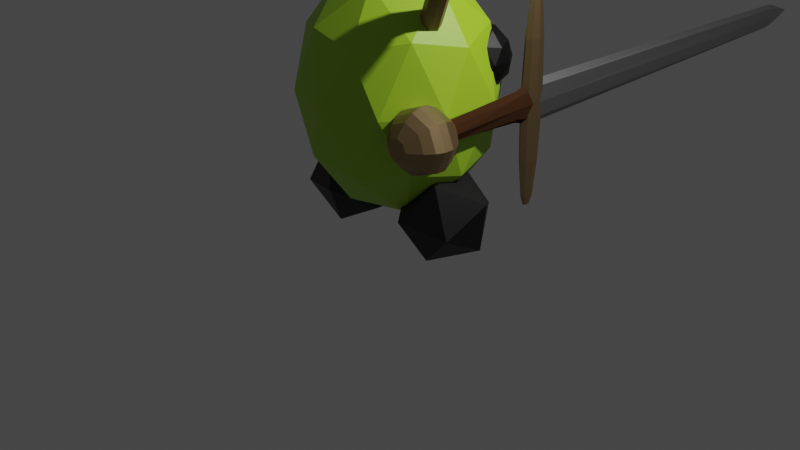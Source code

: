 # Source: edamame_king.blend  (saved by Blender 3.2.14; exported with 4.5.12 LTS)
import bpy
from mathutils import Matrix  # noqa: F401  (used for matrix-valued properties, if any)

bpy.ops.wm.read_factory_settings(use_empty=True)
scene = bpy.context.scene
scene.name = 'Scene'

# ---- collections
col_collection = bpy.data.collections.new('Collection'); scene.collection.children.link(col_collection)

# ---- materials (node trees are filled in below, after node groups)
mat_green = bpy.data.materials.new('Green')
mat_green.use_transparent_shadow = False
mat_brown = bpy.data.materials.new('Brown')
mat_brown.use_transparent_shadow = False
mat_black = bpy.data.materials.new('Black')
mat_black.use_transparent_shadow = False
mat_silver = bpy.data.materials.new('Silver')
mat_silver.use_transparent_shadow = False
mat_gold = bpy.data.materials.new('Gold')
mat_gold.use_transparent_shadow = False
mat_wood = bpy.data.materials.new('Wood')
mat_wood.use_transparent_shadow = False

# ---- material node trees
mat_green.use_nodes = True; mat_green.node_tree.nodes.clear()
_N = mat_green.node_tree.nodes; _L = mat_green.node_tree.links
n0 = _N.new('ShaderNodeBsdfPrincipled'); n0.name = 'Principled BSDF'; n0.location = (10, 300)
n0.distribution = 'GGX'
n0.subsurface_method = 'RANDOM_WALK_SKIN'
n0.inputs[0].default_value = (0.3613, 0.6308, 0.02416, 1.0)
n0.inputs[3].default_value = 1.45
n0.inputs[27].default_value = (0.0, 0.0, 0.0, 1.0)
n0.inputs[28].default_value = 1.0
n1 = _N.new('ShaderNodeOutputMaterial'); n1.name = 'Material Output'; n1.location = (300, 300)
_L.new(n0.outputs[0], n1.inputs[0])
n1.is_active_output = True
mat_brown.use_nodes = True; mat_brown.node_tree.nodes.clear()
_N = mat_brown.node_tree.nodes; _L = mat_brown.node_tree.links
n0 = _N.new('ShaderNodeBsdfPrincipled'); n0.name = 'Principled BSDF'; n0.location = (10, 300)
n0.distribution = 'GGX'
n0.subsurface_method = 'RANDOM_WALK_SKIN'
n0.inputs[0].default_value = (0.2496, 0.134, 0.06397, 1.0)
n0.inputs[3].default_value = 1.45
n0.inputs[27].default_value = (0.0, 0.0, 0.0, 1.0)
n0.inputs[28].default_value = 1.0
n1 = _N.new('ShaderNodeOutputMaterial'); n1.name = 'Material Output'; n1.location = (300, 300)
_L.new(n0.outputs[0], n1.inputs[0])
n1.is_active_output = True
mat_black.use_nodes = True; mat_black.node_tree.nodes.clear()
_N = mat_black.node_tree.nodes; _L = mat_black.node_tree.links
n0 = _N.new('ShaderNodeBsdfPrincipled'); n0.name = 'Principled BSDF'; n0.location = (10, 300)
n0.distribution = 'GGX'
n0.subsurface_method = 'RANDOM_WALK_SKIN'
n0.inputs[0].default_value = (0.0, 0.0, 0.0, 1.0)
n0.inputs[1].default_value = 0.5
n0.inputs[3].default_value = 1.45
n0.inputs[13].default_value = 1.0
n0.inputs[27].default_value = (0.0, 0.0, 0.0, 1.0)
n0.inputs[28].default_value = 1.0
n1 = _N.new('ShaderNodeOutputMaterial'); n1.name = 'Material Output'; n1.location = (300, 300)
_L.new(n0.outputs[0], n1.inputs[0])
n1.is_active_output = True
mat_silver.use_nodes = True; mat_silver.node_tree.nodes.clear()
_N = mat_silver.node_tree.nodes; _L = mat_silver.node_tree.links
n0 = _N.new('ShaderNodeBsdfPrincipled'); n0.name = 'Principled BSDF'; n0.location = (10, 300)
n0.distribution = 'GGX'
n0.subsurface_method = 'RANDOM_WALK_SKIN'
n0.inputs[0].default_value = (0.3343, 0.3343, 0.3343, 1.0)
n0.inputs[1].default_value = 1.0
n0.inputs[3].default_value = 1.45
n0.inputs[27].default_value = (0.0, 0.0, 0.0, 1.0)
n0.inputs[28].default_value = 1.0
n1 = _N.new('ShaderNodeOutputMaterial'); n1.name = 'Material Output'; n1.location = (300, 300)
_L.new(n0.outputs[0], n1.inputs[0])
n1.is_active_output = True
mat_gold.use_nodes = True; mat_gold.node_tree.nodes.clear()
_N = mat_gold.node_tree.nodes; _L = mat_gold.node_tree.links
n0 = _N.new('ShaderNodeBsdfPrincipled'); n0.name = 'Principled BSDF'; n0.location = (10, 300)
n0.distribution = 'GGX'
n0.subsurface_method = 'RANDOM_WALK_SKIN'
n0.inputs[0].default_value = (0.402, 0.2729, 0.1366, 1.0)
n0.inputs[1].default_value = 1.0
n0.inputs[3].default_value = 1.45
n0.inputs[27].default_value = (0.0, 0.0, 0.0, 1.0)
n0.inputs[28].default_value = 1.0
n1 = _N.new('ShaderNodeOutputMaterial'); n1.name = 'Material Output'; n1.location = (300, 300)
_L.new(n0.outputs[0], n1.inputs[0])
n1.is_active_output = True
mat_wood.use_nodes = True; mat_wood.node_tree.nodes.clear()
_N = mat_wood.node_tree.nodes; _L = mat_wood.node_tree.links
n0 = _N.new('ShaderNodeBsdfPrincipled'); n0.name = 'Principled BSDF'; n0.location = (10, 300)
n0.distribution = 'GGX'
n0.subsurface_method = 'RANDOM_WALK_SKIN'
n0.inputs[0].default_value = (0.05222, 0.02295, 0.0101, 1.0)
n0.inputs[3].default_value = 1.45
n0.inputs[13].default_value = 0.0
n0.inputs[27].default_value = (0.0, 0.0, 0.0, 1.0)
n0.inputs[28].default_value = 1.0
n1 = _N.new('ShaderNodeOutputMaterial'); n1.name = 'Material Output'; n1.location = (300, 300)
_L.new(n0.outputs[0], n1.inputs[0])
n1.is_active_output = True

# ---- world
world_world = bpy.data.worlds.new('World'); scene.world = world_world
world_world.use_nodes = True; world_world.node_tree.nodes.clear()
_N = world_world.node_tree.nodes; _L = world_world.node_tree.links
n0 = _N.new('ShaderNodeOutputWorld'); n0.name = 'World Output'; n0.location = (300, 300)
n1 = _N.new('ShaderNodeBackground'); n1.name = 'Background'; n1.location = (10, 300)
n1.inputs[0].default_value = (0.05088, 0.05088, 0.05088, 1.0)
_L.new(n1.outputs[0], n0.inputs[0])
n0.is_active_output = True
world_world.color = (0.05088, 0.05088, 0.05088)
world_world.use_sun_shadow = False
world_world.sun_shadow_jitter_overblur = 0.0

# ---- cameras
cam_camera = bpy.data.cameras.new('Camera')
cam_camera.clip_end = 100.0
cam_camera.ortho_scale = 7.314

# ---- lights
light_light = bpy.data.lights.new('Light', 'POINT')
light_light.transmission_factor = 0.0
light_light.energy = 1000.0
light_light.shadow_soft_size = 0.1
light_light.shadow_maximum_resolution = 0.006
light_light.use_absolute_resolution = True

# ---- meshes
me_icosphere_001 = bpy.data.meshes.new('Icosphere.001')
me_icosphere_001.from_pydata([(0.0, 0.0, 0.1425), (0.7236, -0.5257, 0.8505), (-0.2764, -0.8506, 0.8505), (-0.8944, 0.0, 0.8505), (-0.2764, 0.8506, 0.8505), (0.7236, 0.5257, 0.8505), (0.2764, -0.8506, 1.996), (-0.7236, -0.5257, 1.996), (-0.7236, 0.5257, 1.996), (0.2764, 0.8506, 1.996), (0.8944, 0.0, 1.996), (0.0, 0.0, 2.704), (-0.1625, -0.5, 0.3338), (0.4253, -0.309, 0.3338), (0.2629, -0.809, 0.75), (0.8506, 0.0, 0.75), (0.4253, 0.309, 0.3338), (-0.5257, 0.0, 0.3338), (-0.6882, -0.5, 0.75), (-0.1625, 0.5, 0.3338), (-0.6882, 0.5, 0.75), (0.2629, 0.809, 0.75), (0.9511, -0.309, 1.423), (0.9511, 0.309, 1.423), (0.0, -1.0, 1.423), (0.5878, -0.809, 1.423), (-0.9511, -0.309, 1.423), (-0.5878, -0.809, 1.423), (-0.5878, 0.809, 1.423), (-0.9511, 0.309, 1.423), (0.5878, 0.809, 1.423), (0.0, 1.0, 1.423), (0.6882, -0.5, 2.097), (-0.2629, -0.809, 2.097), (-0.8506, 0.0, 2.097), (-0.2629, 0.809, 2.097), (0.6882, 0.5, 2.097), (0.1625, -0.5, 2.513), (0.5257, 0.0, 2.513), (-0.4253, -0.309, 2.513), (-0.4253, 0.309, 2.513), (0.1625, 0.5, 2.513), (0.6214, -0.1154, 2.196), (0.5588, -0.1491, 2.23), (0.5317, -0.2228, 2.236), (0.5561, -0.2934, 2.211), (0.6177, -0.3194, 2.169), (0.6803, -0.2857, 2.135), (0.7074, -0.212, 2.129), (0.683, -0.1415, 2.154), (1.779, -0.7285, 4.201), (1.841, -0.704, 4.159), (1.755, -0.798, 4.23), (1.783, -0.8717, 4.227), (1.846, -0.9065, 4.194), (1.907, -0.8819, 4.152), (1.931, -0.8124, 4.123), (1.903, -0.7387, 4.126), (1.771, -0.7321, 4.182), (1.841, -0.704, 4.159), (1.744, -0.8031, 4.202), (1.774, -0.8753, 4.207), (1.846, -0.9065, 4.194), (1.915, -0.8783, 4.171), (1.943, -0.8073, 4.151), (1.912, -0.7351, 4.146), (2.327, -0.3835, 6.269), (2.364, -0.3685, 6.256), (2.312, -0.4213, 6.279), (2.328, -0.4597, 6.282), (2.366, -0.4763, 6.275), (2.403, -0.4613, 6.263), (2.418, -0.4235, 6.252), (2.402, -0.3851, 6.249), (2.097, -0.5507, 3.188), (2.112, -0.6132, 3.192), (2.155, -0.6516, 3.164), (2.202, -0.6435, 3.121), (2.224, -0.5936, 3.087), (2.21, -0.5311, 3.083), (2.12, -0.5007, 3.154), (2.166, -0.4926, 3.111), (1.838, -0.7222, 4.164), (1.792, -0.754, 4.132), (1.774, -0.8156, 4.127), (1.795, -0.871, 4.153), (1.842, -0.8877, 4.193), (1.888, -0.8559, 4.225), (1.906, -0.7943, 4.229), (1.885, -0.7389, 4.204), (1.124, -0.6129, 5.008), (1.132, -0.5811, 5.063), (1.115, -0.6745, 4.992), (1.11, -0.7299, 5.024), (1.113, -0.7466, 5.086), (1.121, -0.7148, 5.142), (1.13, -0.6532, 5.158), (1.134, -0.5978, 5.126), (1.913, -0.6588, 4.511), (1.857, -0.6876, 4.498), (1.835, -0.748, 4.501), (1.86, -0.8046, 4.518), (1.917, -0.8243, 4.54), (1.973, -0.7956, 4.554), (1.995, -0.7352, 4.551), (1.97, -0.6785, 4.533), (1.539, -0.4983, 5.556), (1.585, -0.4795, 5.597), (1.505, -0.5521, 5.548), (1.502, -0.6094, 5.577), (1.533, -0.6366, 5.626), (1.579, -0.6178, 5.667), (1.614, -0.564, 5.675), (1.616, -0.5067, 5.646), (2.12, -0.5007, 3.154), (2.177, -0.4903, 3.128), (2.225, -0.5278, 3.107), (2.236, -0.5912, 3.104), (2.202, -0.6435, 3.121), (2.144, -0.654, 3.147), (2.096, -0.6165, 3.168), (2.086, -0.553, 3.171), (1.065, -0.2448, 2.783), (1.049, -0.2276, 2.843), (1.07, -0.3008, 2.752), (1.062, -0.3627, 2.768), (1.046, -0.3943, 2.821), (1.03, -0.3771, 2.881), (1.025, -0.3212, 2.913), (1.033, -0.2593, 2.897), (1.874, -0.429, 6.04), (1.902, -0.4441, 6.026), (1.914, -0.4762, 6.025), (1.903, -0.5064, 6.037), (1.877, -0.5171, 6.055), (1.849, -0.502, 6.069), (1.837, -0.4699, 6.07), (1.848, -0.4397, 6.058), (1.606, -0.5066, 5.554), (1.554, -0.4783, 5.58), (1.628, -0.5669, 5.552), (1.609, -0.6237, 5.575), (1.558, -0.6438, 5.61), (1.507, -0.6154, 5.636), (1.484, -0.5552, 5.638), (1.504, -0.4984, 5.615), (1.164, -0.357, 6.051), (1.188, -0.3474, 6.072), (1.147, -0.3843, 6.047), (1.146, -0.4135, 6.062), (1.161, -0.4273, 6.087), (1.185, -0.4178, 6.108), (1.202, -0.3904, 6.112), (1.203, -0.3613, 6.097), (2.733, -0.3449, 3.986), (2.744, -0.3799, 4.039), (2.773, -0.4363, 4.051), (2.802, -0.4809, 4.015), (2.815, -0.4877, 3.952), (2.804, -0.4526, 3.9), (2.775, -0.3962, 3.888), (2.746, -0.3516, 3.923), (3.165, -0.1536, 4.039), (3.171, -0.1729, 4.068), (3.187, -0.2039, 4.075), (3.203, -0.2285, 4.055), (3.21, -0.2322, 4.021), (3.204, -0.2129, 3.992), (3.188, -0.1819, 3.985), (3.172, -0.1573, 4.005), (2.684, -0.6337, 4.89), (2.717, -0.631, 4.895), (2.744, -0.6521, 4.892), (2.748, -0.6847, 4.883), (2.727, -0.7097, 4.872), (2.694, -0.7124, 4.867), (2.667, -0.6913, 4.87), (2.663, -0.6587, 4.879), (2.781, -0.3435, 3.973), (2.717, -0.3486, 3.963), (2.831, -0.3832, 3.967), (2.839, -0.4445, 3.949), (2.799, -0.4914, 3.929), (2.736, -0.4965, 3.919), (2.686, -0.4568, 3.925), (2.678, -0.3955, 3.943), (1.103, -0.6129, 5.011), (1.128, -0.5811, 5.061), (1.09, -0.6745, 4.998), (1.095, -0.7299, 5.03), (1.117, -0.7466, 5.089), (1.142, -0.7148, 5.139), (1.155, -0.6532, 5.152), (1.149, -0.5978, 5.119), (0.6664, -0.5775, 5.223), (0.6796, -0.5606, 5.25), (0.6593, -0.6104, 5.216), (0.6624, -0.6399, 5.233), (0.6739, -0.6488, 5.264), (0.6871, -0.6318, 5.291), (0.6942, -0.599, 5.298), (0.6911, -0.5695, 5.281), (1.264, -0.4722, 5.425), (1.297, -0.4679, 5.414), (1.327, -0.4804, 5.424), (1.338, -0.5024, 5.448), (1.323, -0.521, 5.472), (1.291, -0.5253, 5.483), (1.26, -0.5128, 5.474), (1.249, -0.4908, 5.45), (1.129, -0.6364, 5.057), (1.086, -0.6421, 5.071), (1.169, -0.653, 5.069), (1.184, -0.6821, 5.101), (1.164, -0.7067, 5.133), (1.121, -0.7123, 5.148), (1.081, -0.6958, 5.135), (1.066, -0.6667, 5.104), (-0.6214, -0.1154, 2.196), (-0.5588, -0.1491, 2.23), (-0.5317, -0.2228, 2.236), (-0.5561, -0.2934, 2.211), (-0.6177, -0.3194, 2.169), (-0.6803, -0.2857, 2.135), (-0.7074, -0.212, 2.129), (-0.683, -0.1415, 2.154), (-1.779, -0.7285, 4.201), (-1.841, -0.704, 4.159), (-1.755, -0.798, 4.23), (-1.783, -0.8717, 4.227), (-1.846, -0.9065, 4.194), (-1.907, -0.8819, 4.152), (-1.931, -0.8124, 4.123), (-1.903, -0.7387, 4.126), (-1.771, -0.7321, 4.182), (-1.841, -0.704, 4.159), (-1.744, -0.8031, 4.202), (-1.774, -0.8753, 4.207), (-1.846, -0.9065, 4.194), (-1.915, -0.8783, 4.171), (-1.943, -0.8073, 4.151), (-1.912, -0.7351, 4.146), (-2.327, -0.3835, 6.269), (-2.364, -0.3685, 6.256), (-2.312, -0.4213, 6.279), (-2.328, -0.4597, 6.282), (-2.366, -0.4763, 6.275), (-2.403, -0.4613, 6.263), (-2.418, -0.4235, 6.252), (-2.402, -0.3851, 6.249), (-2.097, -0.5507, 3.188), (-2.112, -0.6132, 3.192), (-2.155, -0.6516, 3.164), (-2.202, -0.6435, 3.121), (-2.224, -0.5936, 3.087), (-2.21, -0.5311, 3.083), (-2.12, -0.5007, 3.154), (-2.166, -0.4926, 3.111), (-1.838, -0.7222, 4.164), (-1.792, -0.754, 4.132), (-1.774, -0.8156, 4.127), (-1.795, -0.871, 4.153), (-1.842, -0.8877, 4.193), (-1.888, -0.8559, 4.225), (-1.906, -0.7943, 4.229), (-1.885, -0.7389, 4.204), (-1.124, -0.6129, 5.008), (-1.132, -0.5811, 5.063), (-1.115, -0.6745, 4.992), (-1.11, -0.7299, 5.024), (-1.113, -0.7466, 5.086), (-1.121, -0.7148, 5.142), (-1.13, -0.6532, 5.158), (-1.134, -0.5978, 5.125), (-1.913, -0.6588, 4.511), (-1.857, -0.6876, 4.498), (-1.835, -0.748, 4.501), (-1.86, -0.8046, 4.518), (-1.917, -0.8243, 4.54), (-1.973, -0.7956, 4.554), (-1.995, -0.7352, 4.551), (-1.97, -0.6785, 4.533), (-1.539, -0.4983, 5.556), (-1.585, -0.4795, 5.597), (-1.505, -0.5521, 5.548), (-1.502, -0.6094, 5.577), (-1.533, -0.6366, 5.626), (-1.579, -0.6178, 5.667), (-1.614, -0.564, 5.675), (-1.616, -0.5067, 5.646), (-2.12, -0.5007, 3.154), (-2.177, -0.4903, 3.128), (-2.225, -0.5278, 3.107), (-2.236, -0.5912, 3.104), (-2.202, -0.6435, 3.121), (-2.144, -0.654, 3.147), (-2.096, -0.6165, 3.168), (-2.086, -0.553, 3.171), (-1.065, -0.2448, 2.783), (-1.049, -0.2276, 2.843), (-1.07, -0.3008, 2.752), (-1.062, -0.3627, 2.768), (-1.046, -0.3943, 2.821), (-1.03, -0.3771, 2.881), (-1.025, -0.3212, 2.913), (-1.033, -0.2593, 2.897), (-1.874, -0.429, 6.04), (-1.902, -0.4441, 6.026), (-1.914, -0.4762, 6.025), (-1.903, -0.5064, 6.037), (-1.877, -0.5171, 6.055), (-1.849, -0.502, 6.069), (-1.837, -0.4699, 6.07), (-1.848, -0.4397, 6.058), (-1.606, -0.5066, 5.554), (-1.554, -0.4783, 5.58), (-1.628, -0.5669, 5.552), (-1.609, -0.6237, 5.575), (-1.558, -0.6438, 5.61), (-1.507, -0.6154, 5.636), (-1.484, -0.5552, 5.638), (-1.504, -0.4984, 5.615), (-1.164, -0.357, 6.051), (-1.188, -0.3474, 6.072), (-1.147, -0.3843, 6.047), (-1.146, -0.4135, 6.062), (-1.161, -0.4273, 6.087), (-1.185, -0.4178, 6.108), (-1.202, -0.3904, 6.112), (-1.203, -0.3613, 6.097), (-2.733, -0.3449, 3.986), (-2.744, -0.3799, 4.039), (-2.773, -0.4363, 4.051), (-2.802, -0.4809, 4.015), (-2.815, -0.4877, 3.952), (-2.804, -0.4526, 3.9), (-2.775, -0.3962, 3.888), (-2.746, -0.3516, 3.923), (-3.165, -0.1536, 4.039), (-3.171, -0.1729, 4.068), (-3.187, -0.2039, 4.075), (-3.203, -0.2285, 4.055), (-3.21, -0.2322, 4.021), (-3.204, -0.2129, 3.992), (-3.188, -0.1819, 3.985), (-3.172, -0.1573, 4.005), (-2.684, -0.6337, 4.89), (-2.717, -0.631, 4.895), (-2.744, -0.6521, 4.892), (-2.748, -0.6847, 4.883), (-2.727, -0.7097, 4.872), (-2.694, -0.7124, 4.867), (-2.667, -0.6913, 4.87), (-2.663, -0.6587, 4.879), (-2.781, -0.3435, 3.973), (-2.717, -0.3486, 3.963), (-2.831, -0.3832, 3.967), (-2.839, -0.4445, 3.949), (-2.799, -0.4914, 3.929), (-2.736, -0.4965, 3.919), (-2.686, -0.4568, 3.925), (-2.678, -0.3955, 3.943), (-1.103, -0.6129, 5.011), (-1.128, -0.5811, 5.061), (-1.09, -0.6745, 4.998), (-1.095, -0.7299, 5.03), (-1.117, -0.7466, 5.089), (-1.142, -0.7148, 5.139), (-1.155, -0.6532, 5.152), (-1.149, -0.5978, 5.119), (-0.6664, -0.5775, 5.223), (-0.6796, -0.5606, 5.25), (-0.6593, -0.6104, 5.216), (-0.6624, -0.6399, 5.233), (-0.6739, -0.6488, 5.264), (-0.6871, -0.6318, 5.291), (-0.6942, -0.599, 5.298), (-0.6911, -0.5695, 5.281), (-1.264, -0.4722, 5.425), (-1.297, -0.4679, 5.414), (-1.327, -0.4804, 5.424), (-1.338, -0.5024, 5.448), (-1.323, -0.521, 5.472), (-1.291, -0.5253, 5.483), (-1.26, -0.5128, 5.474), (-1.249, -0.4908, 5.45), (-1.129, -0.6364, 5.057), (-1.086, -0.6421, 5.071), (-1.169, -0.653, 5.069), (-1.184, -0.6821, 5.101), (-1.164, -0.7067, 5.133), (-1.121, -0.7123, 5.148), (-1.081, -0.6958, 5.135), (-1.066, -0.6667, 5.104)], [], [(0, 13, 12), (1, 13, 15), (0, 12, 17), (0, 17, 19), (0, 19, 16), (1, 15, 22), (2, 14, 24), (3, 18, 26), (4, 20, 28), (5, 21, 30), (1, 22, 25), (2, 24, 27), (3, 26, 29), (4, 28, 31), (5, 30, 23), (6, 32, 37), (7, 33, 39), (8, 34, 40), (9, 35, 41), (10, 36, 38), (38, 41, 11), (38, 36, 41), (36, 9, 41), (41, 40, 11), (41, 35, 40), (35, 8, 40), (40, 39, 11), (40, 34, 39), (34, 7, 39), (39, 37, 11), (39, 33, 37), (33, 6, 37), (37, 38, 11), (37, 32, 38), (32, 10, 38), (23, 36, 10), (23, 30, 36), (30, 9, 36), (31, 35, 9), (31, 28, 35), (28, 8, 35), (29, 34, 8), (29, 26, 34), (26, 7, 34), (27, 33, 7), (27, 24, 33), (24, 6, 33), (25, 32, 6), (25, 22, 32), (22, 10, 32), (30, 31, 9), (30, 21, 31), (21, 4, 31), (28, 29, 8), (28, 20, 29), (20, 3, 29), (26, 27, 7), (26, 18, 27), (18, 2, 27), (24, 25, 6), (24, 14, 25), (14, 1, 25), (22, 23, 10), (22, 15, 23), (15, 5, 23), (16, 21, 5), (16, 19, 21), (19, 4, 21), (19, 20, 4), (19, 17, 20), (17, 3, 20), (17, 18, 3), (17, 12, 18), (12, 2, 18), (15, 16, 5), (15, 13, 16), (13, 0, 16), (12, 14, 2), (12, 13, 14), (13, 1, 14), (43, 42, 49, 48, 47, 46, 45, 44), (50, 52, 60, 58), (49, 42, 51, 57), (47, 48, 56, 55), (45, 46, 54, 53), (43, 44, 52, 50), (48, 49, 57, 56), (46, 47, 55, 54), (44, 45, 53, 52), (42, 43, 50, 51), (65, 59, 67, 73), (56, 57, 65, 64), (54, 55, 63, 62), (52, 53, 61, 60), (51, 50, 58, 59), (57, 51, 59, 65), (55, 56, 64, 63), (53, 54, 62, 61), (115, 114, 80, 81), (63, 64, 72, 71), (61, 62, 70, 69), (58, 60, 68, 66), (64, 65, 73, 72), (62, 63, 71, 70), (60, 61, 69, 68), (59, 58, 66, 67), (118, 117, 78, 77), (155, 156, 164, 163), (114, 121, 74, 80), (67, 66, 68, 69, 70, 71, 72, 73), (117, 116, 79, 78), (120, 119, 76, 75), (80, 74, 155, 154), (119, 118, 77, 76), (83, 82, 89, 88, 87, 86, 85, 84), (96, 97, 193, 192), (88, 89, 97, 96), (86, 87, 95, 94), (84, 85, 93, 92), (82, 83, 90, 91), (89, 82, 91, 97), (87, 88, 96, 95), (85, 86, 94, 93), (83, 84, 92, 90), (99, 98, 105, 104, 103, 102, 101, 100), (110, 111, 151, 150), (104, 105, 113, 112), (102, 103, 111, 110), (100, 101, 109, 108), (98, 99, 106, 107), (105, 98, 107, 113), (103, 104, 112, 111), (101, 102, 110, 109), (99, 100, 108, 106), (121, 120, 75, 74), (122, 124, 125, 126, 127, 128, 129, 123), (120, 121, 129, 128), (118, 119, 127, 126), (116, 117, 125, 124), (114, 115, 122, 123), (121, 114, 123, 129), (119, 120, 128, 127), (117, 118, 126, 125), (115, 116, 124, 122), (131, 130, 137, 136, 135, 134, 133, 132), (138, 140, 141, 142, 143, 144, 145, 139), (136, 137, 145, 144), (134, 135, 143, 142), (132, 133, 141, 140), (130, 131, 138, 139), (137, 130, 139, 145), (135, 136, 144, 143), (133, 134, 142, 141), (131, 132, 140, 138), (146, 148, 149, 150, 151, 152, 153, 147), (108, 109, 149, 148), (107, 106, 146, 147), (113, 107, 147, 153), (111, 112, 152, 151), (109, 110, 150, 149), (106, 108, 148, 146), (112, 113, 153, 152), (116, 115, 81, 79), (81, 80, 154, 161), (78, 79, 160, 159), (76, 77, 158, 157), (74, 75, 156, 155), (79, 81, 161, 160), (77, 78, 159, 158), (75, 76, 157, 156), (169, 162, 163, 164, 165, 166, 167, 168), (160, 161, 169, 168), (158, 159, 167, 166), (156, 157, 165, 164), (154, 155, 163, 162), (161, 154, 162, 169), (159, 160, 168, 167), (157, 158, 166, 165), (171, 170, 177, 176, 175, 174, 173, 172), (178, 180, 181, 182, 183, 184, 185, 179), (176, 177, 185, 184), (174, 175, 183, 182), (172, 173, 181, 180), (170, 171, 178, 179), (177, 170, 179, 185), (175, 176, 184, 183), (173, 174, 182, 181), (171, 172, 180, 178), (187, 186, 194, 195), (94, 95, 191, 190), (92, 93, 189, 188), (91, 90, 186, 187), (97, 91, 187, 193), (95, 96, 192, 191), (93, 94, 190, 189), (90, 92, 188, 186), (194, 196, 197, 198, 199, 200, 201, 195), (193, 187, 195, 201), (191, 192, 200, 199), (189, 190, 198, 197), (186, 188, 196, 194), (192, 193, 201, 200), (190, 191, 199, 198), (188, 189, 197, 196), (203, 202, 209, 208, 207, 206, 205, 204), (210, 212, 213, 214, 215, 216, 217, 211), (208, 209, 217, 216), (206, 207, 215, 214), (204, 205, 213, 212), (202, 203, 210, 211), (209, 202, 211, 217), (207, 208, 216, 215), (205, 206, 214, 213), (203, 204, 212, 210), (219, 220, 221, 222, 223, 224, 225, 218), (226, 234, 236, 228), (225, 233, 227, 218), (223, 231, 232, 224), (221, 229, 230, 222), (219, 226, 228, 220), (224, 232, 233, 225), (222, 230, 231, 223), (220, 228, 229, 221), (218, 227, 226, 219), (241, 249, 243, 235), (232, 240, 241, 233), (230, 238, 239, 231), (228, 236, 237, 229), (227, 235, 234, 226), (233, 241, 235, 227), (231, 239, 240, 232), (229, 237, 238, 230), (291, 257, 256, 290), (239, 247, 248, 240), (237, 245, 246, 238), (234, 242, 244, 236), (240, 248, 249, 241), (238, 246, 247, 239), (236, 244, 245, 237), (235, 243, 242, 234), (294, 253, 254, 293), (331, 339, 340, 332), (290, 256, 250, 297), (243, 249, 248, 247, 246, 245, 244, 242), (293, 254, 255, 292), (296, 251, 252, 295), (256, 330, 331, 250), (295, 252, 253, 294), (259, 260, 261, 262, 263, 264, 265, 258), (272, 368, 369, 273), (264, 272, 273, 265), (262, 270, 271, 263), (260, 268, 269, 261), (258, 267, 266, 259), (265, 273, 267, 258), (263, 271, 272, 264), (261, 269, 270, 262), (259, 266, 268, 260), (275, 276, 277, 278, 279, 280, 281, 274), (286, 326, 327, 287), (280, 288, 289, 281), (278, 286, 287, 279), (276, 284, 285, 277), (274, 283, 282, 275), (281, 289, 283, 274), (279, 287, 288, 280), (277, 285, 286, 278), (275, 282, 284, 276), (297, 250, 251, 296), (298, 299, 305, 304, 303, 302, 301, 300), (296, 304, 305, 297), (294, 302, 303, 295), (292, 300, 301, 293), (290, 299, 298, 291), (297, 305, 299, 290), (295, 303, 304, 296), (293, 301, 302, 294), (291, 298, 300, 292), (307, 308, 309, 310, 311, 312, 313, 306), (314, 315, 321, 320, 319, 318, 317, 316), (312, 320, 321, 313), (310, 318, 319, 311), (308, 316, 317, 309), (306, 315, 314, 307), (313, 321, 315, 306), (311, 319, 320, 312), (309, 317, 318, 310), (307, 314, 316, 308), (322, 323, 329, 328, 327, 326, 325, 324), (284, 324, 325, 285), (283, 323, 322, 282), (289, 329, 323, 283), (287, 327, 328, 288), (285, 325, 326, 286), (282, 322, 324, 284), (288, 328, 329, 289), (292, 255, 257, 291), (257, 337, 330, 256), (254, 335, 336, 255), (252, 333, 334, 253), (250, 331, 332, 251), (255, 336, 337, 257), (253, 334, 335, 254), (251, 332, 333, 252), (345, 344, 343, 342, 341, 340, 339, 338), (336, 344, 345, 337), (334, 342, 343, 335), (332, 340, 341, 333), (330, 338, 339, 331), (337, 345, 338, 330), (335, 343, 344, 336), (333, 341, 342, 334), (347, 348, 349, 350, 351, 352, 353, 346), (354, 355, 361, 360, 359, 358, 357, 356), (352, 360, 361, 353), (350, 358, 359, 351), (348, 356, 357, 349), (346, 355, 354, 347), (353, 361, 355, 346), (351, 359, 360, 352), (349, 357, 358, 350), (347, 354, 356, 348), (363, 371, 370, 362), (270, 366, 367, 271), (268, 364, 365, 269), (267, 363, 362, 266), (273, 369, 363, 267), (271, 367, 368, 272), (269, 365, 366, 270), (266, 362, 364, 268), (370, 371, 377, 376, 375, 374, 373, 372), (369, 377, 371, 363), (367, 375, 376, 368), (365, 373, 374, 366), (362, 370, 372, 364), (368, 376, 377, 369), (366, 374, 375, 367), (364, 372, 373, 365), (379, 380, 381, 382, 383, 384, 385, 378), (386, 387, 393, 392, 391, 390, 389, 388), (384, 392, 393, 385), (382, 390, 391, 383), (380, 388, 389, 381), (378, 387, 386, 379), (385, 393, 387, 378), (383, 391, 392, 384), (381, 389, 390, 382), (379, 386, 388, 380)])
me_icosphere_001.polygons.foreach_set('material_index', [0, 0, 0, 0, 0, 0, 0, 0, 0, 0, 0, 0, 0, 0, 0, 0, 0, 0, 0, 0, 0, 0, 0, 0, 0, 0, 0, 0, 0, 0, 0, 0, 0, 0, 0, 0, 0, 0, 0, 0, 0, 0, 0, 0, 0, 0, 0, 0, 0, 0, 0, 0, 0, 0, 0, 0, 0, 0, 0, 0, 0, 0, 0, 0, 0, 0, 0, 0, 0, 0, 0, 0, 0, 0, 0, 0, 0, 0, 0, 0, 1, 1, 1, 1, 1, 1, 1, 1, 1, 1, 1, 1, 1, 1, 1, 1, 1, 1, 1, 1, 1, 1, 1, 1, 1, 1, 1, 1, 1, 1, 1, 1, 1, 1, 1, 1, 1, 1, 1, 1, 1, 1, 1, 1, 1, 1, 1, 1, 1, 1, 1, 1, 1, 1, 1, 1, 1, 1, 1, 1, 1, 1, 1, 1, 1, 1, 1, 1, 1, 1, 1, 1, 1, 1, 1, 1, 1, 1, 1, 1, 1, 1, 1, 1, 1, 1, 1, 1, 1, 1, 1, 1, 1, 1, 1, 1, 1, 1, 1, 1, 1, 1, 1, 1, 1, 1, 1, 1, 1, 1, 1, 1, 1, 1, 1, 1, 1, 1, 1, 1, 1, 1, 1, 1, 1, 1, 1, 1, 1, 1, 1, 1, 1, 1, 1, 1, 1, 1, 1, 1, 1, 1, 1, 1, 1, 1, 1, 1, 1, 1, 1, 1, 1, 1, 1, 1, 1, 1, 1, 1, 1, 1, 1, 1, 1, 1, 1, 1, 1, 1, 1, 1, 1, 1, 1, 1, 1, 1, 1, 1, 1, 1, 1, 1, 1, 1, 1, 1, 1, 1, 1, 1, 1, 1, 1, 1, 1, 1, 1, 1, 1, 1, 1, 1, 1, 1, 1, 1, 1, 1, 1, 1, 1, 1, 1, 1, 1, 1, 1, 1, 1, 1, 1, 1, 1, 1, 1, 1, 1, 1, 1, 1, 1, 1, 1, 1, 1, 1, 1, 1, 1, 1, 1, 1, 1, 1, 1, 1, 1, 1, 1, 1, 1, 1, 1, 1, 1, 1, 1, 1, 1, 1, 1, 1, 1, 1, 1, 1])
_uv = me_icosphere_001.uv_layers.new(name='UVMap')
_uv.uv.foreach_set('vector', [0.1818, 0.0, 0.2273, 0.07873, 0.1364, 0.07873, 0.2727, 0.1575, 0.3182, 0.07873, 0.3636, 0.1575, 0.9091, 0.0, 0.9545, 0.07873, 0.8636, 0.07873, 0.7273, 0.0, 0.7727, 0.07873, 0.6818, 0.07873, 0.5455, 0.0, 0.5909, 0.07873, 0.5, 0.07873, 0.2727, 0.1575, 0.3636, 0.1575, 0.3182, 0.2362, 0.09091, 0.1575, 0.1818, 0.1575, 0.1364, 0.2362, 0.8182, 0.1575, 0.9091, 0.1575, 0.8636, 0.2362, 0.6364, 0.1575, 0.7273, 0.1575, 0.6818, 0.2362, 0.4545, 0.1575, 0.5455, 0.1575, 0.5, 0.2362, 0.2727, 0.1575, 0.3182, 0.2362, 0.2273, 0.2362, 0.09091, 0.1575, 0.1364, 0.2362, 0.04546, 0.2362, 0.8182, 0.1575, 0.8636, 0.2362, 0.7727, 0.2362, 0.6364, 0.1575, 0.6818, 0.2362, 0.5909, 0.2362, 0.4545, 0.1575, 0.5, 0.2362, 0.4091, 0.2362, 0.1818, 0.3149, 0.2727, 0.3149, 0.2273, 0.3937, 0.0, 0.3149, 0.09091, 0.3149, 0.04546, 0.3937, 0.7273, 0.3149, 0.8182, 0.3149, 0.7727, 0.3937, 0.5455, 0.3149, 0.6364, 0.3149, 0.5909, 0.3937, 0.3636, 0.3149, 0.4545, 0.3149, 0.4091, 0.3937, 0.4091, 0.3937, 0.5, 0.3937, 0.4545, 0.4724, 0.4091, 0.3937, 0.4545, 0.3149, 0.5, 0.3937, 0.4545, 0.3149, 0.5455, 0.3149, 0.5, 0.3937, 0.5909, 0.3937, 0.6818, 0.3937, 0.6364, 0.4724, 0.5909, 0.3937, 0.6364, 0.3149, 0.6818, 0.3937, 0.6364, 0.3149, 0.7273, 0.3149, 0.6818, 0.3937, 0.7727, 0.3937, 0.8636, 0.3937, 0.8182, 0.4724, 0.7727, 0.3937, 0.8182, 0.3149, 0.8636, 0.3937, 0.8182, 0.3149, 0.9091, 0.3149, 0.8636, 0.3937, 0.04546, 0.3937, 0.1364, 0.3937, 0.09091, 0.4724, 0.04546, 0.3937, 0.09091, 0.3149, 0.1364, 0.3937, 0.09091, 0.3149, 0.1818, 0.3149, 0.1364, 0.3937, 0.2273, 0.3937, 0.3182, 0.3937, 0.2727, 0.4724, 0.2273, 0.3937, 0.2727, 0.3149, 0.3182, 0.3937, 0.2727, 0.3149, 0.3636, 0.3149, 0.3182, 0.3937, 0.4091, 0.2362, 0.4545, 0.3149, 0.3636, 0.3149, 0.4091, 0.2362, 0.5, 0.2362, 0.4545, 0.3149, 0.5, 0.2362, 0.5455, 0.3149, 0.4545, 0.3149, 0.5909, 0.2362, 0.6364, 0.3149, 0.5455, 0.3149, 0.5909, 0.2362, 0.6818, 0.2362, 0.6364, 0.3149, 0.6818, 0.2362, 0.7273, 0.3149, 0.6364, 0.3149, 0.7727, 0.2362, 0.8182, 0.3149, 0.7273, 0.3149, 0.7727, 0.2362, 0.8636, 0.2362, 0.8182, 0.3149, 0.8636, 0.2362, 0.9091, 0.3149, 0.8182, 0.3149, 0.04546, 0.2362, 0.09091, 0.3149, 0.0, 0.3149, 0.04546, 0.2362, 0.1364, 0.2362, 0.09091, 0.3149, 0.1364, 0.2362, 0.1818, 0.3149, 0.09091, 0.3149, 0.2273, 0.2362, 0.2727, 0.3149, 0.1818, 0.3149, 0.2273, 0.2362, 0.3182, 0.2362, 0.2727, 0.3149, 0.3182, 0.2362, 0.3636, 0.3149, 0.2727, 0.3149, 0.5, 0.2362, 0.5909, 0.2362, 0.5455, 0.3149, 0.5, 0.2362, 0.5455, 0.1575, 0.5909, 0.2362, 0.5455, 0.1575, 0.6364, 0.1575, 0.5909, 0.2362, 0.6818, 0.2362, 0.7727, 0.2362, 0.7273, 0.3149, 0.6818, 0.2362, 0.7273, 0.1575, 0.7727, 0.2362, 0.7273, 0.1575, 0.8182, 0.1575, 0.7727, 0.2362, 0.8636, 0.2362, 0.9545, 0.2362, 0.9091, 0.3149, 0.8636, 0.2362, 0.9091, 0.1575, 0.9545, 0.2362, 0.9091, 0.1575, 1.0, 0.1575, 0.9545, 0.2362, 0.1364, 0.2362, 0.2273, 0.2362, 0.1818, 0.3149, 0.1364, 0.2362, 0.1818, 0.1575, 0.2273, 0.2362, 0.1818, 0.1575, 0.2727, 0.1575, 0.2273, 0.2362, 0.3182, 0.2362, 0.4091, 0.2362, 0.3636, 0.3149, 0.3182, 0.2362, 0.3636, 0.1575, 0.4091, 0.2362, 0.3636, 0.1575, 0.4545, 0.1575, 0.4091, 0.2362, 0.5, 0.07873, 0.5455, 0.1575, 0.4545, 0.1575, 0.5, 0.07873, 0.5909, 0.07873, 0.5455, 0.1575, 0.5909, 0.07873, 0.6364, 0.1575, 0.5455, 0.1575, 0.6818, 0.07873, 0.7273, 0.1575, 0.6364, 0.1575, 0.6818, 0.07873, 0.7727, 0.07873, 0.7273, 0.1575, 0.7727, 0.07873, 0.8182, 0.1575, 0.7273, 0.1575, 0.8636, 0.07873, 0.9091, 0.1575, 0.8182, 0.1575, 0.8636, 0.07873, 0.9545, 0.07873, 0.9091, 0.1575, 0.9545, 0.07873, 1.0, 0.1575, 0.9091, 0.1575, 0.3636, 0.1575, 0.4091, 0.07873, 0.4545, 0.1575, 0.3636, 0.1575, 0.3182, 0.07873, 0.4091, 0.07873, 0.3182, 0.07873, 0.3636, 0.0, 0.4091, 0.07873, 0.1364, 0.07873, 0.1818, 0.1575, 0.09091, 0.1575, 0.1364, 0.07873, 0.2273, 0.07873, 0.1818, 0.1575, 0.2273, 0.07873, 0.2727, 0.1575, 0.1818, 0.1575, 0.0, 0.0, 0.0, 0.0, 0.0, 0.0, 0.0, 0.0, 0.0, 0.0, 0.0, 0.0, 0.0, 0.0, 0.0, 0.0, 0.0, 0.0, 0.0, 0.0, 0.0, 0.0, 0.0, 0.0, 0.0, 0.0, 0.0, 0.0, 0.0, 0.0, 0.0, 0.0, 0.0, 0.0, 0.0, 0.0, 0.0, 0.0, 0.0, 0.0, 0.0, 0.0, 0.0, 0.0, 0.0, 0.0, 0.0, 0.0, 0.0, 0.0, 0.0, 0.0, 0.0, 0.0, 0.0, 0.0, 0.0, 0.0, 0.0, 0.0, 0.0, 0.0, 0.0, 0.0, 0.0, 0.0, 0.0, 0.0, 0.0, 0.0, 0.0, 0.0, 0.0, 0.0, 0.0, 0.0, 0.0, 0.0, 0.0, 0.0, 0.0, 0.0, 0.0, 0.0, 0.0, 0.0, 0.0, 0.0, 0.0, 0.0, 0.0, 0.0, 0.0, 0.0, 0.0, 0.0, 0.0, 0.0, 0.0, 0.0, 0.0, 0.0, 0.0, 0.0, 0.0, 0.0, 0.0, 0.0, 0.0, 0.0, 0.0, 0.0, 0.0, 0.0, 0.0, 0.0, 0.0, 0.0, 0.0, 0.0, 0.0, 0.0, 0.0, 0.0, 0.0, 0.0, 0.0, 0.0, 0.0, 0.0, 0.0, 0.0, 0.0, 0.0, 0.0, 0.0, 0.0, 0.0, 0.0, 0.0, 0.0, 0.0, 0.0, 0.0, 0.0, 0.0, 0.0, 0.0, 0.0, 0.0, 0.0, 0.0, 0.0, 0.0, 0.0, 0.0, 0.0, 0.0, 0.0, 0.0, 0.0, 0.0, 0.0, 0.0, 0.0, 0.0, 0.0, 0.0, 0.0, 0.0, 0.0, 0.0, 0.0, 0.0, 0.0, 0.0, 0.0, 0.0, 0.0, 0.0, 0.0, 0.0, 0.0, 0.0, 0.0, 0.0, 0.0, 0.0, 0.0, 0.0, 0.0, 0.0, 0.0, 0.0, 0.0, 0.0, 0.0, 0.0, 0.0, 0.0, 0.0, 0.0, 0.0, 0.0, 0.0, 0.0, 0.0, 0.0, 0.0, 0.0, 0.0, 0.0, 0.0, 0.0, 0.0, 0.0, 0.0, 0.0, 0.0, 0.0, 0.0, 0.0, 0.0, 0.0, 0.0, 0.0, 0.0, 0.0, 0.0, 0.0, 0.0, 0.0, 0.0, 0.0, 0.0, 0.0, 0.0, 0.0, 0.0, 0.0, 0.0, 0.0, 0.0, 0.0, 0.0, 0.0, 0.0, 0.0, 0.0, 0.0, 0.0, 0.0, 0.0, 0.0, 0.0, 0.0, 0.0, 0.0, 0.0, 0.0, 0.0, 0.0, 0.0, 0.0, 0.0, 0.0, 0.0, 0.0, 0.0, 0.0, 0.0, 0.0, 0.0, 0.0, 0.0, 0.0, 0.0, 0.0, 0.0, 0.0, 0.0, 0.0, 0.0, 0.0, 0.0, 0.0, 0.0, 0.0, 0.0, 0.0, 0.0, 0.0, 0.0, 0.0, 0.0, 0.0, 0.0, 0.0, 0.0, 0.0, 0.0, 0.0, 0.0, 0.0, 0.0, 0.0, 0.0, 0.0, 0.0, 0.0, 0.0, 0.0, 0.0, 0.0, 0.0, 0.0, 0.0, 0.0, 0.0, 0.0, 0.0, 0.0, 0.0, 0.0, 0.0, 0.0, 0.0, 0.0, 0.0, 0.0, 0.0, 0.0, 0.0, 0.0, 0.0, 0.0, 0.0, 0.0, 0.0, 0.0, 0.0, 0.0, 0.0, 0.0, 0.0, 0.0, 0.0, 0.0, 0.0, 0.0, 0.0, 0.0, 0.0, 0.0, 0.0, 0.0, 0.0, 0.0, 0.0, 0.0, 0.0, 0.0, 0.0, 0.0, 0.0, 0.0, 0.0, 0.0, 0.0, 0.0, 0.0, 0.0, 0.0, 0.0, 0.0, 0.0, 0.0, 0.0, 0.0, 0.0, 0.0, 0.0, 0.0, 0.0, 0.0, 0.0, 0.0, 0.0, 0.0, 0.0, 0.0, 0.0, 0.0, 0.0, 0.0, 0.0, 0.0, 0.0, 0.0, 0.0, 0.0, 0.0, 0.0, 0.0, 0.0, 0.0, 0.0, 0.0, 0.0, 0.0, 0.0, 0.0, 0.0, 0.0, 0.0, 0.0, 0.0, 0.0, 0.0, 0.0, 0.0, 0.0, 0.0, 0.0, 0.0, 0.0, 0.0, 0.0, 0.0, 0.0, 0.0, 0.0, 0.0, 0.0, 0.0, 0.0, 0.0, 0.0, 0.0, 0.0, 0.0, 0.0, 0.0, 0.0, 0.0, 0.0, 0.0, 0.0, 0.0, 0.0, 0.0, 0.0, 0.0, 0.0, 0.0, 0.0, 0.0, 0.0, 0.0, 0.0, 0.0, 0.0, 0.0, 0.0, 0.0, 0.0, 0.0, 0.0, 0.0, 0.0, 0.0, 0.0, 0.0, 0.0, 0.0, 0.0, 0.0, 0.0, 0.0, 0.0, 0.0, 0.0, 0.0, 0.0, 0.0, 0.0, 0.0, 0.0, 0.0, 0.0, 0.0, 0.0, 0.0, 0.0, 0.0, 0.0, 0.0, 0.0, 0.0, 0.0, 0.0, 0.0, 0.0, 0.0, 0.0, 0.0, 0.0, 0.0, 0.0, 0.0, 0.0, 0.0, 0.0, 0.0, 0.0, 0.0, 0.0, 0.0, 0.0, 0.0, 0.0, 0.0, 0.0, 0.0, 0.0, 0.0, 0.0, 0.0, 0.0, 0.0, 0.0, 0.0, 0.0, 0.0, 0.0, 0.0, 0.0, 0.0, 0.0, 0.0, 0.0, 0.0, 0.0, 0.0, 0.0, 0.0, 0.0, 0.0, 0.0, 0.0, 0.0, 0.0, 0.0, 0.0, 0.0, 0.0, 0.0, 0.0, 0.0, 0.0, 0.0, 0.0, 0.0, 0.0, 0.0, 0.0, 0.0, 0.0, 0.0, 0.0, 0.0, 0.0, 0.0, 0.0, 0.0, 0.0, 0.0, 0.0, 0.0, 0.0, 0.0, 0.0, 0.0, 0.0, 0.0, 0.0, 0.0, 0.0, 0.0, 0.0, 0.0, 0.0, 0.0, 0.0, 0.0, 0.0, 0.0, 0.0, 0.0, 0.0, 0.0, 0.0, 0.0, 0.0, 0.0, 0.0, 0.0, 0.0, 0.0, 0.0, 0.0, 0.0, 0.0, 0.0, 0.0, 0.0, 0.0, 0.0, 0.0, 0.0, 0.0, 0.0, 0.0, 0.0, 0.0, 0.0, 0.0, 0.0, 0.0, 0.0, 0.0, 0.0, 0.0, 0.0, 0.0, 0.0, 0.0, 0.0, 0.0, 0.0, 0.0, 0.0, 0.0, 0.0, 0.0, 0.0, 0.0, 0.0, 0.0, 0.0, 0.0, 0.0, 0.0, 0.0, 0.0, 0.0, 0.0, 0.0, 0.0, 0.0, 0.0, 0.0, 0.0, 0.0, 0.0, 0.0, 0.0, 0.0, 0.0, 0.0, 0.0, 0.0, 0.0, 0.0, 0.0, 0.0, 0.0, 0.0, 0.0, 0.0, 0.0, 0.0, 0.0, 0.0, 0.0, 0.0, 0.0, 0.0, 0.0, 0.0, 0.0, 0.0, 0.0, 0.0, 0.0, 0.0, 0.0, 0.0, 0.0, 0.0, 0.0, 0.0, 0.0, 0.0, 0.0, 0.0, 0.0, 0.0, 0.0, 0.0, 0.0, 0.0, 0.0, 0.0, 0.0, 0.0, 0.0, 0.0, 0.0, 0.0, 0.0, 0.0, 0.0, 0.0, 0.0, 0.0, 0.0, 0.0, 0.0, 0.0, 0.0, 0.0, 0.0, 0.0, 0.0, 0.0, 0.0, 0.0, 0.0, 0.0, 0.0, 0.0, 0.0, 0.0, 0.0, 0.0, 0.0, 0.0, 0.0, 0.0, 0.0, 0.0, 0.0, 0.0, 0.0, 0.0, 0.0, 0.0, 0.0, 0.0, 0.0, 0.0, 0.0, 0.0, 0.0, 0.0, 0.0, 0.0, 0.0, 0.0, 0.0, 0.0, 0.0, 0.0, 0.0, 0.0, 0.0, 0.0, 0.0, 0.0, 0.0, 0.0, 0.0, 0.0, 0.0, 0.0, 0.0, 0.0, 0.0, 0.0, 0.0, 0.0, 0.0, 0.0, 0.0, 0.0, 0.0, 0.0, 0.0, 0.0, 0.0, 0.0, 0.0, 0.0, 0.0, 0.0, 0.0, 0.0, 0.0, 0.0, 0.0, 0.0, 0.0, 0.0, 0.0, 0.0, 0.0, 0.0, 0.0, 0.0, 0.0, 0.0, 0.0, 0.0, 0.0, 0.0, 0.0, 0.0, 0.0, 0.0, 0.0, 0.0, 0.0, 0.0, 0.0, 0.0, 0.0, 0.0, 0.0, 0.0, 0.0, 0.0, 0.0, 0.0, 0.0, 0.0, 0.0, 0.0, 0.0, 0.0, 0.0, 0.0, 0.0, 0.0, 0.0, 0.0, 0.0, 0.0, 0.0, 0.0, 0.0, 0.0, 0.0, 0.0, 0.0, 0.0, 0.0, 0.0, 0.0, 0.0, 0.0, 0.0, 0.0, 0.0, 0.0, 0.0, 0.0, 0.0, 0.0, 0.0, 0.0, 0.0, 0.0, 0.0, 0.0, 0.0, 0.0, 0.0, 0.0, 0.0, 0.0, 0.0, 0.0, 0.0, 0.0, 0.0, 0.0, 0.0, 0.0, 0.0, 0.0, 0.0, 0.0, 0.0, 0.0, 0.0, 0.0, 0.0, 0.0, 0.0, 0.0, 0.0, 0.0, 0.0, 0.0, 0.0, 0.0, 0.0, 0.0, 0.0, 0.0, 0.0, 0.0, 0.0, 0.0, 0.0, 0.0, 0.0, 0.0, 0.0, 0.0, 0.0, 0.0, 0.0, 0.0, 0.0, 0.0, 0.0, 0.0, 0.0, 0.0, 0.0, 0.0, 0.0, 0.0, 0.0, 0.0, 0.0, 0.0, 0.0, 0.0, 0.0, 0.0, 0.0, 0.0, 0.0, 0.0, 0.0, 0.0, 0.0, 0.0, 0.0, 0.0, 0.0, 0.0, 0.0, 0.0, 0.0, 0.0, 0.0, 0.0, 0.0, 0.0, 0.0, 0.0, 0.0, 0.0, 0.0, 0.0, 0.0, 0.0, 0.0, 0.0, 0.0, 0.0, 0.0, 0.0, 0.0, 0.0, 0.0, 0.0, 0.0, 0.0, 0.0, 0.0, 0.0, 0.0, 0.0, 0.0, 0.0, 0.0, 0.0, 0.0, 0.0, 0.0, 0.0, 0.0, 0.0, 0.0, 0.0, 0.0, 0.0, 0.0, 0.0, 0.0, 0.0, 0.0, 0.0, 0.0, 0.0, 0.0, 0.0, 0.0, 0.0, 0.0, 0.0, 0.0, 0.0, 0.0, 0.0, 0.0, 0.0, 0.0, 0.0, 0.0, 0.0, 0.0, 0.0, 0.0, 0.0, 0.0, 0.0, 0.0, 0.0, 0.0, 0.0, 0.0, 0.0, 0.0, 0.0, 0.0, 0.0, 0.0, 0.0, 0.0, 0.0, 0.0, 0.0, 0.0, 0.0, 0.0, 0.0, 0.0, 0.0, 0.0, 0.0, 0.0, 0.0, 0.0, 0.0, 0.0, 0.0, 0.0, 0.0, 0.0, 0.0, 0.0, 0.0, 0.0, 0.0, 0.0, 0.0, 0.0, 0.0, 0.0, 0.0, 0.0, 0.0, 0.0, 0.0, 0.0, 0.0, 0.0, 0.0, 0.0, 0.0, 0.0, 0.0, 0.0, 0.0, 0.0, 0.0, 0.0, 0.0, 0.0, 0.0, 0.0, 0.0, 0.0, 0.0, 0.0, 0.0, 0.0, 0.0, 0.0, 0.0, 0.0, 0.0, 0.0, 0.0, 0.0, 0.0, 0.0, 0.0, 0.0, 0.0, 0.0, 0.0, 0.0, 0.0, 0.0, 0.0, 0.0, 0.0, 0.0, 0.0, 0.0, 0.0, 0.0, 0.0, 0.0, 0.0, 0.0, 0.0, 0.0, 0.0, 0.0, 0.0, 0.0, 0.0, 0.0, 0.0, 0.0, 0.0, 0.0, 0.0, 0.0, 0.0, 0.0, 0.0, 0.0, 0.0, 0.0, 0.0, 0.0, 0.0, 0.0, 0.0, 0.0, 0.0, 0.0, 0.0, 0.0, 0.0, 0.0, 0.0, 0.0, 0.0, 0.0, 0.0, 0.0, 0.0, 0.0, 0.0, 0.0, 0.0, 0.0, 0.0, 0.0, 0.0, 0.0, 0.0, 0.0, 0.0, 0.0, 0.0, 0.0, 0.0, 0.0, 0.0, 0.0, 0.0, 0.0, 0.0, 0.0, 0.0, 0.0, 0.0, 0.0, 0.0, 0.0, 0.0, 0.0, 0.0, 0.0, 0.0, 0.0, 0.0, 0.0, 0.0, 0.0, 0.0, 0.0, 0.0, 0.0, 0.0, 0.0, 0.0, 0.0, 0.0, 0.0, 0.0, 0.0, 0.0, 0.0, 0.0, 0.0, 0.0, 0.0, 0.0, 0.0, 0.0, 0.0, 0.0, 0.0, 0.0, 0.0, 0.0, 0.0, 0.0, 0.0, 0.0, 0.0, 0.0, 0.0, 0.0, 0.0, 0.0, 0.0, 0.0, 0.0, 0.0, 0.0, 0.0, 0.0, 0.0, 0.0, 0.0, 0.0, 0.0, 0.0, 0.0, 0.0, 0.0, 0.0, 0.0, 0.0, 0.0, 0.0, 0.0, 0.0, 0.0, 0.0, 0.0, 0.0, 0.0, 0.0, 0.0, 0.0, 0.0, 0.0, 0.0, 0.0, 0.0, 0.0, 0.0, 0.0, 0.0, 0.0, 0.0, 0.0, 0.0, 0.0, 0.0, 0.0, 0.0, 0.0, 0.0, 0.0, 0.0, 0.0, 0.0, 0.0, 0.0, 0.0, 0.0, 0.0, 0.0, 0.0, 0.0, 0.0, 0.0, 0.0, 0.0, 0.0, 0.0, 0.0, 0.0, 0.0, 0.0, 0.0, 0.0, 0.0, 0.0, 0.0, 0.0, 0.0, 0.0, 0.0, 0.0, 0.0, 0.0, 0.0, 0.0, 0.0, 0.0, 0.0, 0.0, 0.0, 0.0, 0.0, 0.0, 0.0, 0.0, 0.0, 0.0, 0.0, 0.0, 0.0, 0.0, 0.0, 0.0, 0.0, 0.0, 0.0, 0.0, 0.0, 0.0, 0.0, 0.0, 0.0, 0.0, 0.0, 0.0, 0.0, 0.0, 0.0, 0.0, 0.0, 0.0, 0.0, 0.0, 0.0, 0.0, 0.0, 0.0, 0.0, 0.0, 0.0, 0.0, 0.0, 0.0, 0.0, 0.0, 0.0, 0.0, 0.0, 0.0, 0.0, 0.0, 0.0, 0.0, 0.0, 0.0, 0.0, 0.0, 0.0, 0.0, 0.0, 0.0, 0.0, 0.0, 0.0, 0.0, 0.0, 0.0, 0.0, 0.0, 0.0, 0.0, 0.0, 0.0, 0.0, 0.0, 0.0, 0.0, 0.0, 0.0, 0.0, 0.0, 0.0, 0.0, 0.0, 0.0, 0.0, 0.0, 0.0, 0.0, 0.0, 0.0, 0.0, 0.0, 0.0, 0.0, 0.0, 0.0, 0.0, 0.0, 0.0, 0.0, 0.0, 0.0, 0.0, 0.0, 0.0, 0.0, 0.0, 0.0, 0.0, 0.0, 0.0, 0.0, 0.0, 0.0, 0.0, 0.0, 0.0, 0.0, 0.0, 0.0, 0.0, 0.0, 0.0, 0.0, 0.0, 0.0, 0.0, 0.0, 0.0, 0.0, 0.0, 0.0, 0.0, 0.0, 0.0, 0.0, 0.0, 0.0, 0.0, 0.0, 0.0, 0.0, 0.0, 0.0, 0.0, 0.0, 0.0, 0.0, 0.0, 0.0, 0.0, 0.0, 0.0, 0.0, 0.0, 0.0, 0.0, 0.0, 0.0, 0.0, 0.0, 0.0, 0.0, 0.0, 0.0, 0.0, 0.0, 0.0, 0.0, 0.0, 0.0, 0.0, 0.0, 0.0, 0.0, 0.0, 0.0, 0.0, 0.0, 0.0, 0.0, 0.0, 0.0, 0.0, 0.0, 0.0, 0.0, 0.0, 0.0, 0.0, 0.0, 0.0, 0.0, 0.0, 0.0, 0.0, 0.0, 0.0, 0.0, 0.0, 0.0, 0.0, 0.0, 0.0, 0.0, 0.0, 0.0, 0.0, 0.0, 0.0, 0.0, 0.0, 0.0, 0.0, 0.0, 0.0, 0.0, 0.0, 0.0, 0.0, 0.0, 0.0, 0.0, 0.0, 0.0, 0.0, 0.0, 0.0, 0.0, 0.0, 0.0, 0.0, 0.0, 0.0, 0.0, 0.0, 0.0, 0.0, 0.0, 0.0, 0.0, 0.0, 0.0, 0.0, 0.0, 0.0, 0.0, 0.0, 0.0, 0.0, 0.0, 0.0, 0.0, 0.0, 0.0, 0.0, 0.0, 0.0, 0.0, 0.0, 0.0, 0.0, 0.0, 0.0, 0.0, 0.0, 0.0, 0.0, 0.0, 0.0, 0.0, 0.0, 0.0, 0.0, 0.0, 0.0, 0.0, 0.0, 0.0, 0.0, 0.0, 0.0, 0.0, 0.0, 0.0, 0.0, 0.0, 0.0, 0.0, 0.0, 0.0, 0.0, 0.0, 0.0, 0.0, 0.0, 0.0, 0.0, 0.0, 0.0, 0.0, 0.0, 0.0, 0.0, 0.0, 0.0, 0.0, 0.0, 0.0, 0.0, 0.0, 0.0, 0.0, 0.0, 0.0, 0.0, 0.0, 0.0, 0.0, 0.0, 0.0, 0.0, 0.0, 0.0, 0.0, 0.0, 0.0, 0.0, 0.0, 0.0, 0.0, 0.0, 0.0, 0.0, 0.0, 0.0, 0.0, 0.0, 0.0, 0.0, 0.0, 0.0, 0.0, 0.0, 0.0, 0.0, 0.0, 0.0, 0.0, 0.0, 0.0, 0.0, 0.0, 0.0, 0.0, 0.0, 0.0, 0.0, 0.0, 0.0, 0.0, 0.0, 0.0, 0.0, 0.0, 0.0, 0.0, 0.0, 0.0, 0.0, 0.0, 0.0, 0.0, 0.0, 0.0, 0.0, 0.0, 0.0, 0.0, 0.0, 0.0, 0.0, 0.0, 0.0, 0.0, 0.0, 0.0, 0.0, 0.0, 0.0, 0.0, 0.0, 0.0, 0.0, 0.0, 0.0, 0.0, 0.0, 0.0, 0.0, 0.0, 0.0, 0.0, 0.0, 0.0, 0.0, 0.0, 0.0, 0.0, 0.0, 0.0, 0.0, 0.0, 0.0, 0.0, 0.0, 0.0, 0.0, 0.0, 0.0, 0.0, 0.0, 0.0, 0.0, 0.0, 0.0, 0.0, 0.0, 0.0, 0.0, 0.0, 0.0, 0.0, 0.0, 0.0, 0.0, 0.0, 0.0, 0.0, 0.0, 0.0, 0.0, 0.0, 0.0, 0.0, 0.0, 0.0, 0.0, 0.0, 0.0, 0.0, 0.0, 0.0, 0.0, 0.0, 0.0, 0.0, 0.0, 0.0, 0.0, 0.0, 0.0, 0.0, 0.0, 0.0, 0.0, 0.0, 0.0, 0.0, 0.0, 0.0, 0.0, 0.0, 0.0, 0.0, 0.0, 0.0, 0.0, 0.0, 0.0, 0.0, 0.0, 0.0, 0.0, 0.0, 0.0, 0.0, 0.0, 0.0, 0.0, 0.0, 0.0, 0.0, 0.0, 0.0, 0.0, 0.0, 0.0, 0.0, 0.0, 0.0, 0.0, 0.0, 0.0, 0.0, 0.0, 0.0, 0.0, 0.0, 0.0, 0.0, 0.0, 0.0, 0.0, 0.0, 0.0, 0.0, 0.0, 0.0, 0.0, 0.0, 0.0, 0.0, 0.0, 0.0, 0.0, 0.0, 0.0, 0.0, 0.0, 0.0, 0.0, 0.0, 0.0, 0.0, 0.0, 0.0, 0.0, 0.0, 0.0, 0.0, 0.0, 0.0, 0.0, 0.0, 0.0, 0.0, 0.0, 0.0, 0.0, 0.0, 0.0, 0.0, 0.0, 0.0, 0.0, 0.0, 0.0, 0.0, 0.0, 0.0, 0.0, 0.0, 0.0, 0.0, 0.0, 0.0, 0.0, 0.0, 0.0, 0.0, 0.0, 0.0, 0.0, 0.0, 0.0, 0.0, 0.0, 0.0, 0.0, 0.0, 0.0, 0.0, 0.0, 0.0, 0.0, 0.0, 0.0, 0.0, 0.0, 0.0, 0.0, 0.0, 0.0, 0.0, 0.0, 0.0, 0.0, 0.0, 0.0, 0.0, 0.0, 0.0, 0.0, 0.0, 0.0, 0.0, 0.0, 0.0, 0.0, 0.0, 0.0, 0.0, 0.0, 0.0, 0.0, 0.0, 0.0, 0.0, 0.0, 0.0, 0.0, 0.0, 0.0, 0.0, 0.0, 0.0, 0.0, 0.0, 0.0, 0.0, 0.0, 0.0, 0.0, 0.0, 0.0, 0.0, 0.0, 0.0, 0.0, 0.0, 0.0, 0.0, 0.0, 0.0, 0.0, 0.0, 0.0, 0.0, 0.0, 0.0, 0.0, 0.0, 0.0, 0.0, 0.0, 0.0, 0.0, 0.0, 0.0, 0.0, 0.0, 0.0, 0.0, 0.0, 0.0, 0.0, 0.0, 0.0, 0.0, 0.0, 0.0, 0.0, 0.0, 0.0, 0.0, 0.0, 0.0, 0.0, 0.0, 0.0, 0.0, 0.0, 0.0, 0.0, 0.0, 0.0, 0.0, 0.0, 0.0, 0.0, 0.0, 0.0, 0.0, 0.0, 0.0, 0.0, 0.0, 0.0, 0.0, 0.0, 0.0, 0.0, 0.0, 0.0, 0.0, 0.0, 0.0, 0.0, 0.0, 0.0, 0.0, 0.0, 0.0, 0.0, 0.0, 0.0, 0.0, 0.0, 0.0, 0.0, 0.0, 0.0, 0.0, 0.0, 0.0, 0.0, 0.0, 0.0, 0.0, 0.0, 0.0, 0.0, 0.0, 0.0, 0.0, 0.0, 0.0, 0.0, 0.0, 0.0, 0.0, 0.0, 0.0, 0.0, 0.0, 0.0, 0.0, 0.0, 0.0, 0.0, 0.0, 0.0, 0.0, 0.0, 0.0, 0.0, 0.0, 0.0, 0.0, 0.0, 0.0, 0.0, 0.0, 0.0, 0.0, 0.0, 0.0, 0.0, 0.0, 0.0, 0.0, 0.0, 0.0, 0.0, 0.0, 0.0, 0.0, 0.0, 0.0, 0.0, 0.0, 0.0, 0.0, 0.0, 0.0, 0.0, 0.0, 0.0, 0.0, 0.0, 0.0, 0.0, 0.0, 0.0, 0.0, 0.0, 0.0, 0.0, 0.0, 0.0, 0.0, 0.0, 0.0, 0.0, 0.0, 0.0, 0.0, 0.0, 0.0, 0.0, 0.0, 0.0, 0.0, 0.0, 0.0, 0.0, 0.0, 0.0, 0.0, 0.0, 0.0, 0.0, 0.0, 0.0, 0.0, 0.0, 0.0, 0.0, 0.0, 0.0, 0.0, 0.0, 0.0, 0.0, 0.0, 0.0, 0.0, 0.0, 0.0, 0.0, 0.0, 0.0, 0.0, 0.0, 0.0, 0.0, 0.0, 0.0, 0.0, 0.0, 0.0, 0.0, 0.0, 0.0, 0.0, 0.0, 0.0, 0.0, 0.0, 0.0, 0.0, 0.0, 0.0, 0.0, 0.0, 0.0, 0.0, 0.0, 0.0, 0.0, 0.0, 0.0, 0.0, 0.0, 0.0, 0.0, 0.0, 0.0, 0.0, 0.0, 0.0, 0.0, 0.0, 0.0, 0.0, 0.0, 0.0, 0.0, 0.0, 0.0, 0.0, 0.0, 0.0, 0.0, 0.0, 0.0, 0.0, 0.0, 0.0, 0.0, 0.0, 0.0, 0.0, 0.0, 0.0, 0.0, 0.0, 0.0, 0.0, 0.0, 0.0, 0.0, 0.0, 0.0, 0.0, 0.0, 0.0, 0.0, 0.0, 0.0, 0.0, 0.0, 0.0, 0.0, 0.0, 0.0, 0.0, 0.0, 0.0, 0.0, 0.0, 0.0, 0.0, 0.0, 0.0, 0.0, 0.0, 0.0, 0.0, 0.0, 0.0, 0.0, 0.0, 0.0, 0.0, 0.0, 0.0, 0.0, 0.0, 0.0, 0.0, 0.0, 0.0, 0.0, 0.0, 0.0, 0.0, 0.0, 0.0, 0.0, 0.0, 0.0, 0.0, 0.0, 0.0, 0.0, 0.0, 0.0, 0.0, 0.0, 0.0, 0.0, 0.0, 0.0, 0.0, 0.0, 0.0, 0.0, 0.0, 0.0, 0.0, 0.0, 0.0, 0.0, 0.0, 0.0, 0.0, 0.0, 0.0, 0.0, 0.0, 0.0, 0.0, 0.0, 0.0, 0.0, 0.0, 0.0, 0.0, 0.0, 0.0, 0.0, 0.0, 0.0, 0.0, 0.0, 0.0, 0.0, 0.0, 0.0, 0.0, 0.0, 0.0, 0.0, 0.0, 0.0, 0.0])
me_icosphere_001.materials.append(mat_green)
me_icosphere_001.materials.append(mat_brown)
me_icosphere_001.update()
me_icosphere_002 = bpy.data.meshes.new('Icosphere.002')
me_icosphere_002.from_pydata([(0.6337, -0.236, -0.15), (0.9982, -0.3395, 0.2201), (0.4945, -0.4841, 0.2968), (0.1831, -0.1055, 0.09605), (0.4945, 0.2731, -0.1047), (0.9982, 0.1284, -0.028), (0.7729, -0.2731, 0.6948), (0.2692, -0.1284, 0.6182), (0.2692, 0.3395, 0.3701), (0.7729, 0.4841, 0.2934), (1.084, 0.1055, 0.4941), (0.6337, 0.236, 0.7401)], [], [(0, 1, 2), (1, 0, 5), (0, 2, 3), (0, 3, 4), (0, 4, 5), (1, 5, 10), (2, 1, 6), (3, 2, 7), (4, 3, 8), (5, 4, 9), (1, 10, 6), (2, 6, 7), (3, 7, 8), (4, 8, 9), (5, 9, 10), (6, 10, 11), (7, 6, 11), (8, 7, 11), (9, 8, 11), (10, 9, 11)])
_uv = me_icosphere_002.uv_layers.new(name='UVMap')
_uv.uv.foreach_set('vector', [0.1818, 0.0, 0.2727, 0.1575, 0.09091, 0.1575, 0.2727, 0.1575, 0.3636, 0.0, 0.4545, 0.1575, 0.9091, 0.0, 1.0, 0.1575, 0.8182, 0.1575, 0.7273, 0.0, 0.8182, 0.1575, 0.6364, 0.1575, 0.5455, 0.0, 0.6364, 0.1575, 0.4545, 0.1575, 0.2727, 0.1575, 0.4545, 0.1575, 0.3636, 0.3149, 0.09091, 0.1575, 0.2727, 0.1575, 0.1818, 0.3149, 0.8182, 0.1575, 1.0, 0.1575, 0.9091, 0.3149, 0.6364, 0.1575, 0.8182, 0.1575, 0.7273, 0.3149, 0.4545, 0.1575, 0.6364, 0.1575, 0.5455, 0.3149, 0.2727, 0.1575, 0.3636, 0.3149, 0.1818, 0.3149, 0.09091, 0.1575, 0.1818, 0.3149, 0.0, 0.3149, 0.8182, 0.1575, 0.9091, 0.3149, 0.7273, 0.3149, 0.6364, 0.1575, 0.7273, 0.3149, 0.5455, 0.3149, 0.4545, 0.1575, 0.5455, 0.3149, 0.3636, 0.3149, 0.1818, 0.3149, 0.3636, 0.3149, 0.2727, 0.4724, 0.0, 0.3149, 0.1818, 0.3149, 0.09091, 0.4724, 0.7273, 0.3149, 0.9091, 0.3149, 0.8182, 0.4724, 0.5455, 0.3149, 0.7273, 0.3149, 0.6364, 0.4724, 0.3636, 0.3149, 0.5455, 0.3149, 0.4545, 0.4724])
me_icosphere_002.materials.append(mat_black)
me_icosphere_002.update()
me_icosphere_004 = bpy.data.meshes.new('Icosphere.004')
me_icosphere_004.from_pydata([(0.5619, 0.4838, 1.402), (0.8018, 0.3094, 1.586), (0.4702, 0.2017, 1.586), (0.2652, 0.4838, 1.586), (0.4702, 0.7659, 1.586), (0.8018, 0.6581, 1.586), (0.6535, 0.2017, 1.882), (0.3219, 0.3094, 1.882), (0.3219, 0.6581, 1.882), (0.6535, 0.7659, 1.882), (0.8585, 0.4838, 1.882), (0.5619, 0.4838, 2.066), (0.508, 0.3179, 1.452), (0.7029, 0.3813, 1.452), (0.649, 0.2155, 1.56), (0.844, 0.4838, 1.56), (0.7029, 0.5862, 1.452), (0.3875, 0.4838, 1.452), (0.3336, 0.3179, 1.56), (0.508, 0.6496, 1.452), (0.3336, 0.6496, 1.56), (0.649, 0.7521, 1.56), (0.8773, 0.3813, 1.734), (0.8773, 0.5862, 1.734), (0.5619, 0.1521, 1.734), (0.7568, 0.2155, 1.734), (0.2464, 0.3813, 1.734), (0.3669, 0.2155, 1.734), (0.3669, 0.7521, 1.734), (0.2464, 0.5862, 1.734), (0.7568, 0.7521, 1.734), (0.5619, 0.8154, 1.734), (0.7901, 0.3179, 1.908), (0.4747, 0.2155, 1.908), (0.2797, 0.4838, 1.908), (0.4747, 0.7521, 1.908), (0.7901, 0.6496, 1.908), (0.6157, 0.3179, 2.016), (0.7362, 0.4838, 2.016), (0.4208, 0.3813, 2.016), (0.4208, 0.5862, 2.016), (0.6157, 0.6496, 2.016)], [], [(0, 13, 12), (1, 13, 15), (0, 12, 17), (0, 17, 19), (0, 19, 16), (1, 15, 22), (2, 14, 24), (3, 18, 26), (4, 20, 28), (5, 21, 30), (1, 22, 25), (2, 24, 27), (3, 26, 29), (4, 28, 31), (5, 30, 23), (6, 32, 37), (7, 33, 39), (8, 34, 40), (9, 35, 41), (10, 36, 38), (38, 41, 11), (38, 36, 41), (36, 9, 41), (41, 40, 11), (41, 35, 40), (35, 8, 40), (40, 39, 11), (40, 34, 39), (34, 7, 39), (39, 37, 11), (39, 33, 37), (33, 6, 37), (37, 38, 11), (37, 32, 38), (32, 10, 38), (23, 36, 10), (23, 30, 36), (30, 9, 36), (31, 35, 9), (31, 28, 35), (28, 8, 35), (29, 34, 8), (29, 26, 34), (26, 7, 34), (27, 33, 7), (27, 24, 33), (24, 6, 33), (25, 32, 6), (25, 22, 32), (22, 10, 32), (30, 31, 9), (30, 21, 31), (21, 4, 31), (28, 29, 8), (28, 20, 29), (20, 3, 29), (26, 27, 7), (26, 18, 27), (18, 2, 27), (24, 25, 6), (24, 14, 25), (14, 1, 25), (22, 23, 10), (22, 15, 23), (15, 5, 23), (16, 21, 5), (16, 19, 21), (19, 4, 21), (19, 20, 4), (19, 17, 20), (17, 3, 20), (17, 18, 3), (17, 12, 18), (12, 2, 18), (15, 16, 5), (15, 13, 16), (13, 0, 16), (12, 14, 2), (12, 13, 14), (13, 1, 14)])
_uv = me_icosphere_004.uv_layers.new(name='UVMap')
_uv.uv.foreach_set('vector', [0.1818, 0.0, 0.2273, 0.07873, 0.1364, 0.07873, 0.2727, 0.1575, 0.3182, 0.07873, 0.3636, 0.1575, 0.9091, 0.0, 0.9545, 0.07873, 0.8636, 0.07873, 0.7273, 0.0, 0.7727, 0.07873, 0.6818, 0.07873, 0.5455, 0.0, 0.5909, 0.07873, 0.5, 0.07873, 0.2727, 0.1575, 0.3636, 0.1575, 0.3182, 0.2362, 0.09091, 0.1575, 0.1818, 0.1575, 0.1364, 0.2362, 0.8182, 0.1575, 0.9091, 0.1575, 0.8636, 0.2362, 0.6364, 0.1575, 0.7273, 0.1575, 0.6818, 0.2362, 0.4545, 0.1575, 0.5455, 0.1575, 0.5, 0.2362, 0.2727, 0.1575, 0.3182, 0.2362, 0.2273, 0.2362, 0.09091, 0.1575, 0.1364, 0.2362, 0.04546, 0.2362, 0.8182, 0.1575, 0.8636, 0.2362, 0.7727, 0.2362, 0.6364, 0.1575, 0.6818, 0.2362, 0.5909, 0.2362, 0.4545, 0.1575, 0.5, 0.2362, 0.4091, 0.2362, 0.1818, 0.3149, 0.2727, 0.3149, 0.2273, 0.3937, 0.0, 0.3149, 0.09091, 0.3149, 0.04546, 0.3937, 0.7273, 0.3149, 0.8182, 0.3149, 0.7727, 0.3937, 0.5455, 0.3149, 0.6364, 0.3149, 0.5909, 0.3937, 0.3636, 0.3149, 0.4545, 0.3149, 0.4091, 0.3937, 0.4091, 0.3937, 0.5, 0.3937, 0.4545, 0.4724, 0.4091, 0.3937, 0.4545, 0.3149, 0.5, 0.3937, 0.4545, 0.3149, 0.5455, 0.3149, 0.5, 0.3937, 0.5909, 0.3937, 0.6818, 0.3937, 0.6364, 0.4724, 0.5909, 0.3937, 0.6364, 0.3149, 0.6818, 0.3937, 0.6364, 0.3149, 0.7273, 0.3149, 0.6818, 0.3937, 0.7727, 0.3937, 0.8636, 0.3937, 0.8182, 0.4724, 0.7727, 0.3937, 0.8182, 0.3149, 0.8636, 0.3937, 0.8182, 0.3149, 0.9091, 0.3149, 0.8636, 0.3937, 0.04546, 0.3937, 0.1364, 0.3937, 0.09091, 0.4724, 0.04546, 0.3937, 0.09091, 0.3149, 0.1364, 0.3937, 0.09091, 0.3149, 0.1818, 0.3149, 0.1364, 0.3937, 0.2273, 0.3937, 0.3182, 0.3937, 0.2727, 0.4724, 0.2273, 0.3937, 0.2727, 0.3149, 0.3182, 0.3937, 0.2727, 0.3149, 0.3636, 0.3149, 0.3182, 0.3937, 0.4091, 0.2362, 0.4545, 0.3149, 0.3636, 0.3149, 0.4091, 0.2362, 0.5, 0.2362, 0.4545, 0.3149, 0.5, 0.2362, 0.5455, 0.3149, 0.4545, 0.3149, 0.5909, 0.2362, 0.6364, 0.3149, 0.5455, 0.3149, 0.5909, 0.2362, 0.6818, 0.2362, 0.6364, 0.3149, 0.6818, 0.2362, 0.7273, 0.3149, 0.6364, 0.3149, 0.7727, 0.2362, 0.8182, 0.3149, 0.7273, 0.3149, 0.7727, 0.2362, 0.8636, 0.2362, 0.8182, 0.3149, 0.8636, 0.2362, 0.9091, 0.3149, 0.8182, 0.3149, 0.04546, 0.2362, 0.09091, 0.3149, 0.0, 0.3149, 0.04546, 0.2362, 0.1364, 0.2362, 0.09091, 0.3149, 0.1364, 0.2362, 0.1818, 0.3149, 0.09091, 0.3149, 0.2273, 0.2362, 0.2727, 0.3149, 0.1818, 0.3149, 0.2273, 0.2362, 0.3182, 0.2362, 0.2727, 0.3149, 0.3182, 0.2362, 0.3636, 0.3149, 0.2727, 0.3149, 0.5, 0.2362, 0.5909, 0.2362, 0.5455, 0.3149, 0.5, 0.2362, 0.5455, 0.1575, 0.5909, 0.2362, 0.5455, 0.1575, 0.6364, 0.1575, 0.5909, 0.2362, 0.6818, 0.2362, 0.7727, 0.2362, 0.7273, 0.3149, 0.6818, 0.2362, 0.7273, 0.1575, 0.7727, 0.2362, 0.7273, 0.1575, 0.8182, 0.1575, 0.7727, 0.2362, 0.8636, 0.2362, 0.9545, 0.2362, 0.9091, 0.3149, 0.8636, 0.2362, 0.9091, 0.1575, 0.9545, 0.2362, 0.9091, 0.1575, 1.0, 0.1575, 0.9545, 0.2362, 0.1364, 0.2362, 0.2273, 0.2362, 0.1818, 0.3149, 0.1364, 0.2362, 0.1818, 0.1575, 0.2273, 0.2362, 0.1818, 0.1575, 0.2727, 0.1575, 0.2273, 0.2362, 0.3182, 0.2362, 0.4091, 0.2362, 0.3636, 0.3149, 0.3182, 0.2362, 0.3636, 0.1575, 0.4091, 0.2362, 0.3636, 0.1575, 0.4545, 0.1575, 0.4091, 0.2362, 0.5, 0.07873, 0.5455, 0.1575, 0.4545, 0.1575, 0.5, 0.07873, 0.5909, 0.07873, 0.5455, 0.1575, 0.5909, 0.07873, 0.6364, 0.1575, 0.5455, 0.1575, 0.6818, 0.07873, 0.7273, 0.1575, 0.6364, 0.1575, 0.6818, 0.07873, 0.7727, 0.07873, 0.7273, 0.1575, 0.7727, 0.07873, 0.8182, 0.1575, 0.7273, 0.1575, 0.8636, 0.07873, 0.9091, 0.1575, 0.8182, 0.1575, 0.8636, 0.07873, 0.9545, 0.07873, 0.9091, 0.1575, 0.9545, 0.07873, 1.0, 0.1575, 0.9091, 0.1575, 0.3636, 0.1575, 0.4091, 0.07873, 0.4545, 0.1575, 0.3636, 0.1575, 0.3182, 0.07873, 0.4091, 0.07873, 0.3182, 0.07873, 0.3636, 0.0, 0.4091, 0.07873, 0.1364, 0.07873, 0.1818, 0.1575, 0.09091, 0.1575, 0.1364, 0.07873, 0.2273, 0.07873, 0.1818, 0.1575, 0.2273, 0.07873, 0.2727, 0.1575, 0.1818, 0.1575])
me_icosphere_004.materials.append(mat_black)
me_icosphere_004.update()
me_icosphere_005 = bpy.data.meshes.new('Icosphere.005')
me_icosphere_005.from_pydata([(-0.6337, -0.236, -0.15), (-0.4945, -0.4841, 0.2968), (-0.9982, -0.3395, 0.2201), (-0.9982, 0.1284, -0.028), (-0.1831, -0.1055, 0.09605), (-0.4945, 0.2731, -0.1047), (-0.2692, 0.3395, 0.3701), (-0.7729, 0.4841, 0.2934), (-1.084, 0.1055, 0.4941), (-0.6337, 0.236, 0.7401), (-0.7729, -0.2731, 0.6948), (-0.2692, -0.1284, 0.6182)], [], [(0, 4, 1), (0, 1, 2), (2, 3, 0), (0, 3, 5), (0, 5, 4), (5, 6, 4), (3, 7, 5), (5, 7, 6), (3, 8, 7), (7, 9, 6), (8, 9, 7), (11, 9, 10), (10, 9, 8), (6, 9, 11), (4, 6, 11), (4, 11, 1), (1, 11, 10), (1, 10, 2), (2, 10, 8), (2, 8, 3)])
_uv = me_icosphere_005.uv_layers.new(name='UVMap')
_uv.uv.foreach_set('vector', [0.9091, 0.0, 0.8182, 0.1575, 1.0, 0.1575, 0.1818, 0.0, 0.09091, 0.1575, 0.2727, 0.1575, 0.2727, 0.1575, 0.4545, 0.1575, 0.3636, 0.0, 0.5455, 0.0, 0.4545, 0.1575, 0.6364, 0.1575, 0.7273, 0.0, 0.6364, 0.1575, 0.8182, 0.1575, 0.6364, 0.1575, 0.7273, 0.3149, 0.8182, 0.1575, 0.4545, 0.1575, 0.5455, 0.3149, 0.6364, 0.1575, 0.6364, 0.1575, 0.5455, 0.3149, 0.7273, 0.3149, 0.4545, 0.1575, 0.3636, 0.3149, 0.5455, 0.3149, 0.5455, 0.3149, 0.6364, 0.4724, 0.7273, 0.3149, 0.3636, 0.3149, 0.4545, 0.4724, 0.5455, 0.3149, 0.0, 0.3149, 0.09091, 0.4724, 0.1818, 0.3149, 0.1818, 0.3149, 0.2727, 0.4724, 0.3636, 0.3149, 0.7273, 0.3149, 0.8182, 0.4724, 0.9091, 0.3149, 0.8182, 0.1575, 0.7273, 0.3149, 0.9091, 0.3149, 0.8182, 0.1575, 0.9091, 0.3149, 1.0, 0.1575, 0.09091, 0.1575, 0.0, 0.3149, 0.1818, 0.3149, 0.09091, 0.1575, 0.1818, 0.3149, 0.2727, 0.1575, 0.2727, 0.1575, 0.1818, 0.3149, 0.3636, 0.3149, 0.2727, 0.1575, 0.3636, 0.3149, 0.4545, 0.1575])
me_icosphere_005.materials.append(mat_black)
me_icosphere_005.update()
me_icosphere_006 = bpy.data.meshes.new('Icosphere.006')
me_icosphere_006.from_pydata([(-0.5619, 0.4838, 1.402), (-0.508, 0.3179, 1.452), (-0.3875, 0.4838, 1.452), (-0.508, 0.6496, 1.452), (-0.7029, 0.3813, 1.452), (-0.7029, 0.5862, 1.452), (-0.8018, 0.6581, 1.586), (-0.649, 0.7521, 1.56), (-0.844, 0.4838, 1.56), (-0.8018, 0.3094, 1.586), (-0.8773, 0.3813, 1.734), (-0.8773, 0.5862, 1.734), (-0.8585, 0.4838, 1.882), (-0.7901, 0.6496, 1.908), (-0.7568, 0.7521, 1.734), (-0.6535, 0.7659, 1.882), (-0.5619, 0.8154, 1.734), (-0.4702, 0.7659, 1.586), (-0.4747, 0.7521, 1.908), (-0.3669, 0.7521, 1.734), (-0.3219, 0.6581, 1.882), (-0.2464, 0.5862, 1.734), (-0.3336, 0.6496, 1.56), (-0.2652, 0.4838, 1.586), (-0.3336, 0.3179, 1.56), (-0.2464, 0.3813, 1.734), (-0.3219, 0.3094, 1.882), (-0.2797, 0.4838, 1.908), (-0.3669, 0.2155, 1.734), (-0.4702, 0.2017, 1.586), (-0.4747, 0.2155, 1.908), (-0.5619, 0.1521, 1.734), (-0.6535, 0.2017, 1.882), (-0.7568, 0.2155, 1.734), (-0.649, 0.2155, 1.56), (-0.7901, 0.3179, 1.908), (-0.6157, 0.3179, 2.016), (-0.7362, 0.4838, 2.016), (-0.5619, 0.4838, 2.066), (-0.6157, 0.6496, 2.016), (-0.4208, 0.5862, 2.016), (-0.4208, 0.3813, 2.016)], [], [(0, 2, 1), (0, 1, 4), (0, 3, 2), (0, 5, 3), (4, 5, 0), (8, 6, 5), (5, 6, 7), (5, 7, 3), (8, 5, 4), (9, 10, 8), (9, 8, 4), (8, 11, 6), (10, 11, 8), (10, 12, 11), (11, 12, 13), (6, 11, 14), (11, 13, 14), (6, 14, 7), (14, 15, 16), (14, 13, 15), (14, 16, 7), (16, 15, 18), (7, 16, 17), (17, 16, 19), (16, 18, 19), (17, 19, 22), (19, 20, 21), (19, 18, 20), (19, 21, 22), (3, 17, 22), (2, 22, 23), (22, 21, 23), (3, 22, 2), (2, 23, 24), (23, 25, 24), (23, 21, 25), (25, 26, 28), (25, 27, 26), (21, 27, 25), (25, 28, 24), (28, 26, 30), (24, 28, 29), (29, 28, 31), (28, 30, 31), (29, 31, 34), (31, 32, 33), (31, 30, 32), (31, 33, 34), (1, 29, 34), (4, 34, 9), (34, 33, 9), (1, 34, 4), (33, 32, 35), (9, 33, 10), (33, 35, 10), (32, 36, 35), (10, 35, 12), (35, 37, 12), (36, 37, 35), (36, 38, 37), (37, 38, 39), (12, 37, 13), (37, 39, 13), (13, 39, 15), (15, 39, 18), (39, 38, 40), (39, 40, 18), (18, 40, 20), (20, 40, 27), (40, 38, 41), (40, 41, 27), (27, 41, 26), (26, 41, 30), (41, 38, 36), (41, 36, 30), (30, 36, 32), (1, 24, 29), (21, 20, 27), (2, 24, 1), (3, 7, 17)])
_uv = me_icosphere_006.uv_layers.new(name='UVMap')
_uv.uv.foreach_set('vector', [0.9091, 0.0, 0.8636, 0.07873, 0.9545, 0.07873, 0.1818, 0.0, 0.1364, 0.07873, 0.2273, 0.07873, 0.7273, 0.0, 0.6818, 0.07873, 0.7727, 0.07873, 0.5455, 0.0, 0.5, 0.07873, 0.5909, 0.07873, 0.3182, 0.07873, 0.4091, 0.07873, 0.3636, 0.0, 0.3636, 0.1575, 0.4545, 0.1575, 0.4091, 0.07873, 0.5, 0.07873, 0.4545, 0.1575, 0.5455, 0.1575, 0.5, 0.07873, 0.5455, 0.1575, 0.5909, 0.07873, 0.3636, 0.1575, 0.4091, 0.07873, 0.3182, 0.07873, 0.2727, 0.1575, 0.3182, 0.2362, 0.3636, 0.1575, 0.2727, 0.1575, 0.3636, 0.1575, 0.3182, 0.07873, 0.3636, 0.1575, 0.4091, 0.2362, 0.4545, 0.1575, 0.3182, 0.2362, 0.4091, 0.2362, 0.3636, 0.1575, 0.3182, 0.2362, 0.3636, 0.3149, 0.4091, 0.2362, 0.4091, 0.2362, 0.3636, 0.3149, 0.4545, 0.3149, 0.4545, 0.1575, 0.4091, 0.2362, 0.5, 0.2362, 0.4091, 0.2362, 0.4545, 0.3149, 0.5, 0.2362, 0.4545, 0.1575, 0.5, 0.2362, 0.5455, 0.1575, 0.5, 0.2362, 0.5455, 0.3149, 0.5909, 0.2362, 0.5, 0.2362, 0.4545, 0.3149, 0.5455, 0.3149, 0.5, 0.2362, 0.5909, 0.2362, 0.5455, 0.1575, 0.5909, 0.2362, 0.5455, 0.3149, 0.6364, 0.3149, 0.5455, 0.1575, 0.5909, 0.2362, 0.6364, 0.1575, 0.6364, 0.1575, 0.5909, 0.2362, 0.6818, 0.2362, 0.5909, 0.2362, 0.6364, 0.3149, 0.6818, 0.2362, 0.6364, 0.1575, 0.6818, 0.2362, 0.7273, 0.1575, 0.6818, 0.2362, 0.7273, 0.3149, 0.7727, 0.2362, 0.6818, 0.2362, 0.6364, 0.3149, 0.7273, 0.3149, 0.6818, 0.2362, 0.7727, 0.2362, 0.7273, 0.1575, 0.6818, 0.07873, 0.6364, 0.1575, 0.7273, 0.1575, 0.7727, 0.07873, 0.7273, 0.1575, 0.8182, 0.1575, 0.7273, 0.1575, 0.7727, 0.2362, 0.8182, 0.1575, 0.6818, 0.07873, 0.7273, 0.1575, 0.7727, 0.07873, 0.8636, 0.07873, 0.8182, 0.1575, 0.9091, 0.1575, 0.8182, 0.1575, 0.8636, 0.2362, 0.9091, 0.1575, 0.8182, 0.1575, 0.7727, 0.2362, 0.8636, 0.2362, 0.8636, 0.2362, 0.9091, 0.3149, 0.9545, 0.2362, 0.8636, 0.2362, 0.8182, 0.3149, 0.9091, 0.3149, 0.7727, 0.2362, 0.8182, 0.3149, 0.8636, 0.2362, 0.8636, 0.2362, 0.9545, 0.2362, 0.9091, 0.1575, 0.04546, 0.2362, 0.0, 0.3149, 0.09091, 0.3149, 0.9091, 0.1575, 0.9545, 0.2362, 1.0, 0.1575, 0.09091, 0.1575, 0.04546, 0.2362, 0.1364, 0.2362, 0.04546, 0.2362, 0.09091, 0.3149, 0.1364, 0.2362, 0.09091, 0.1575, 0.1364, 0.2362, 0.1818, 0.1575, 0.1364, 0.2362, 0.1818, 0.3149, 0.2273, 0.2362, 0.1364, 0.2362, 0.09091, 0.3149, 0.1818, 0.3149, 0.1364, 0.2362, 0.2273, 0.2362, 0.1818, 0.1575, 0.1364, 0.07873, 0.09091, 0.1575, 0.1818, 0.1575, 0.2273, 0.07873, 0.1818, 0.1575, 0.2727, 0.1575, 0.1818, 0.1575, 0.2273, 0.2362, 0.2727, 0.1575, 0.1364, 0.07873, 0.1818, 0.1575, 0.2273, 0.07873, 0.2273, 0.2362, 0.1818, 0.3149, 0.2727, 0.3149, 0.2727, 0.1575, 0.2273, 0.2362, 0.3182, 0.2362, 0.2273, 0.2362, 0.2727, 0.3149, 0.3182, 0.2362, 0.1818, 0.3149, 0.2273, 0.3937, 0.2727, 0.3149, 0.3182, 0.2362, 0.2727, 0.3149, 0.3636, 0.3149, 0.2727, 0.3149, 0.3182, 0.3937, 0.3636, 0.3149, 0.2273, 0.3937, 0.3182, 0.3937, 0.2727, 0.3149, 0.2273, 0.3937, 0.2727, 0.4724, 0.3182, 0.3937, 0.4091, 0.3937, 0.4545, 0.4724, 0.5, 0.3937, 0.3636, 0.3149, 0.4091, 0.3937, 0.4545, 0.3149, 0.4091, 0.3937, 0.5, 0.3937, 0.4545, 0.3149, 0.4545, 0.3149, 0.5, 0.3937, 0.5455, 0.3149, 0.5455, 0.3149, 0.5909, 0.3937, 0.6364, 0.3149, 0.5909, 0.3937, 0.6364, 0.4724, 0.6818, 0.3937, 0.5909, 0.3937, 0.6818, 0.3937, 0.6364, 0.3149, 0.6364, 0.3149, 0.6818, 0.3937, 0.7273, 0.3149, 0.7273, 0.3149, 0.7727, 0.3937, 0.8182, 0.3149, 0.7727, 0.3937, 0.8182, 0.4724, 0.8636, 0.3937, 0.7727, 0.3937, 0.8636, 0.3937, 0.8182, 0.3149, 0.8182, 0.3149, 0.8636, 0.3937, 0.9091, 0.3149, 0.0, 0.3149, 0.04546, 0.3937, 0.09091, 0.3149, 0.04546, 0.3937, 0.09091, 0.4724, 0.1364, 0.3937, 0.04546, 0.3937, 0.1364, 0.3937, 0.09091, 0.3149, 0.09091, 0.3149, 0.1364, 0.3937, 0.1818, 0.3149, 0.9545, 0.07873, 0.9091, 0.1575, 1.0, 0.1575, 0.7727, 0.2362, 0.7273, 0.3149, 0.8182, 0.3149, 0.8636, 0.07873, 0.9091, 0.1575, 0.9545, 0.07873, 0.5909, 0.07873, 0.5455, 0.1575, 0.6364, 0.1575])
me_icosphere_006.materials.append(mat_black)
me_icosphere_006.update()
me_circle_001 = bpy.data.meshes.new('Circle.001')
me_circle_001.from_pydata([(-6.525e-06, 1.636, -21.36), (-0.5107, 1.157, -21.36), (-0.7223, -5.657e-06, -21.36), (-0.5107, -1.157, -21.36), (-6.462e-06, -1.636, -21.36), (0.5107, -1.157, -21.36), (0.7223, -5.566e-06, -21.36), (0.5107, 1.157, -21.36), (-0.3814, 0.8637, -21.67), (-6.388e-06, 1.221, -21.67), (-0.5393, -3.099e-07, -21.67), (-0.3814, -0.8637, -21.67), (-6.341e-06, -1.221, -21.67), (0.3813, -0.8637, -21.67), (0.5393, -2.42e-07, -21.67), (0.3813, 0.8637, -21.67), (-0.01453, 0.03287, -22.33), (-1.274e-05, 0.04649, -22.33), (-0.02054, -1.621e-07, -22.33), (-0.01453, -0.03287, -22.33), (-1.274e-05, -0.04649, -22.33), (0.0145, -0.03287, -22.33), (0.02051, -1.595e-07, -22.33), (0.0145, 0.03287, -22.33), (-0.5259, 1.191, -20.95), (-6.497e-06, 1.684, -20.95), (-0.7438, -5.623e-06, -20.95), (-0.5259, -1.191, -20.95), (-6.432e-06, -1.684, -20.95), (0.5259, -1.191, -20.95), (0.7437, -5.53e-06, -20.95), (0.5259, 1.191, -20.95), (-0.526, 1.86, -11.04), (-7.917e-05, 2.63, -11.04), (-0.7438, -5.358e-06, -11.04), (-0.526, -1.86, -11.04), (-7.91e-05, -2.631, -11.04), (0.5258, -1.86, -11.04), (0.7437, -5.212e-06, -11.04), (0.5258, 1.86, -11.04), (-0.526, 1.307, -10.46), (-9.882e-05, 1.849, -10.46), (-0.7438, -5.734e-06, -10.46), (-0.526, -1.307, -10.46), (-9.875e-05, -1.849, -10.46), (0.5258, -1.307, -10.46), (0.7437, -5.631e-06, -10.46), (0.5258, 1.307, -10.46), (-0.9042, 0.884, -8.333), (-0.0001183, 1.25, -8.333), (-1.279, -5.661e-06, -8.333), (-0.9042, -0.884, -8.333), (-0.0001182, -1.25, -8.333), (0.904, -0.884, -8.333), (1.278, -5.591e-06, -8.333), (0.904, 0.884, -8.333), (-2.282, 2.231, -7.955), (-0.0001092, 3.155, -7.955), (-3.227, -4.205e-06, -7.955), (-2.282, -2.231, -7.955), (-0.0001089, -3.155, -7.955), (2.281, -2.231, -7.955), (3.227, -4.029e-06, -7.955), (2.281, 2.231, -7.955), (-2.748, 2.687, -7.666), (-0.0001093, 3.8, -7.666), (-3.886, -4.305e-06, -7.666), (-2.748, -2.687, -7.666), (-0.000109, -3.8, -7.666), (2.748, -2.687, -7.666), (3.886, -4.094e-06, -7.666), (2.748, 2.687, -7.666), (-2.748, 2.687, -7.435), (-0.0001072, 3.8, -7.435), (-3.886, -4.318e-06, -7.435), (-2.748, -2.687, -7.435), (-0.0001069, -3.8, -7.435), (2.748, -2.687, -7.435), (3.886, -4.107e-06, -7.435), (2.748, 2.687, -7.435), (-2.495, 2.439, -7.232), (-0.0001072, 3.45, -7.232), (-3.528, -4.283e-06, -7.232), (-2.495, -2.439, -7.232), (-0.0001069, -3.45, -7.232), (2.494, -2.439, -7.232), (3.528, -4.091e-06, -7.232), (2.494, 2.439, -7.232), (-1.953, 1.91, -7.03), (-0.000107, 2.7, -7.03), (-2.762, -4.61e-06, -7.03), (-1.953, -1.91, -7.03), (-0.0001067, -2.7, -7.03), (1.953, -1.91, -7.03), (2.762, -4.459e-06, -7.03), (1.953, 1.91, -7.03), (-0.9386, 0.9177, -6.791), (-0.0001067, 1.298, -6.791), (-1.327, -5.214e-06, -6.791), (-0.9386, -0.9177, -6.791), (-0.0001066, -1.298, -6.791), (0.9384, -0.9177, -6.791), (1.327, -5.141e-06, -6.791), (0.9384, 0.9177, -6.791), (-0.0243, 0.1107, -11.38), (-0.6437, 0.1107, -11.28), (-0.9003, 0.1107, -11.04), (-0.6437, 0.1107, -10.79), (-0.0243, 0.1107, -10.69), (0.5951, 0.1107, -10.79), (0.8517, 0.1107, -11.04), (0.5951, 0.1107, -11.28), (-0.5504, 7.487, -11.24), (-0.0243, 7.487, -11.33), (-0.7683, 7.487, -11.04), (-0.5504, 7.487, -10.83), (-0.0243, 7.487, -10.74), (0.5018, 7.487, -10.83), (0.7197, 7.487, -11.04), (0.5018, 7.487, -11.24), (-0.3528, 12.1, -11.17), (-0.0243, 12.1, -11.22), (-0.4888, 12.1, -11.04), (-0.3528, 12.1, -10.91), (-0.0243, 12.1, -10.85), (0.3042, 12.1, -10.91), (0.4402, 12.1, -11.04), (0.3042, 12.1, -11.17), (-0.2066, 13.16, -11.11), (-0.0243, 13.16, -11.14), (-0.282, 13.16, -11.04), (-0.2066, 13.16, -10.96), (-0.0243, 13.16, -10.93), (0.158, 13.16, -10.96), (0.2334, 13.16, -11.04), (0.158, 13.16, -11.11), (-0.0243, 0.2734, -11.38), (0.5951, 0.2734, -11.28), (0.8517, 0.2734, -11.04), (0.5951, 0.2734, -10.79), (-0.0243, 0.2734, -10.69), (-0.6437, 0.2734, -10.79), (-0.9003, 0.2734, -11.04), (-0.6437, 0.2734, -11.28), (0.5018, -7.102, -11.24), (-0.0243, -7.102, -11.33), (0.7197, -7.102, -11.04), (0.5018, -7.102, -10.83), (-0.0243, -7.102, -10.74), (-0.5504, -7.102, -10.83), (-0.7683, -7.102, -11.04), (-0.5504, -7.102, -11.24), (0.3042, -11.72, -11.17), (-0.0243, -11.72, -11.22), (0.4402, -11.72, -11.04), (0.3042, -11.72, -10.91), (-0.0243, -11.72, -10.85), (-0.3528, -11.72, -10.91), (-0.4888, -11.72, -11.04), (-0.3528, -11.72, -11.17), (0.158, -12.78, -11.11), (-0.0243, -12.78, -11.14), (0.2334, -12.78, -11.04), (0.158, -12.78, -10.96), (-0.0243, -12.78, -10.93), (-0.2066, -12.78, -10.96), (-0.282, -12.78, -11.04), (-0.2066, -12.78, -11.11)], [], [(7, 6, 30, 31), (13, 14, 22, 21), (6, 7, 15, 14), (4, 5, 13, 12), (2, 3, 11, 10), (0, 1, 8, 9), (7, 0, 9, 15), (5, 6, 14, 13), (3, 4, 12, 11), (1, 2, 10, 8), (16, 18, 19, 20, 21, 22, 23, 17), (11, 12, 20, 19), (8, 10, 18, 16), (14, 15, 23, 22), (12, 13, 21, 20), (10, 11, 19, 18), (9, 8, 16, 17), (15, 9, 17, 23), (31, 30, 38, 39), (5, 4, 28, 29), (3, 2, 26, 27), (1, 0, 25, 24), (0, 7, 31, 25), (6, 5, 29, 30), (4, 3, 27, 28), (2, 1, 24, 26), (39, 38, 46, 47), (29, 28, 36, 37), (27, 26, 34, 35), (24, 25, 33, 32), (25, 31, 39, 33), (30, 29, 37, 38), (28, 27, 35, 36), (26, 24, 32, 34), (44, 43, 51, 52), (37, 36, 44, 45), (35, 34, 42, 43), (32, 33, 41, 40), (33, 39, 47, 41), (38, 37, 45, 46), (36, 35, 43, 44), (34, 32, 40, 42), (49, 55, 63, 57), (42, 40, 48, 50), (47, 46, 54, 55), (45, 44, 52, 53), (43, 42, 50, 51), (40, 41, 49, 48), (41, 47, 55, 49), (46, 45, 53, 54), (61, 60, 68, 69), (54, 53, 61, 62), (52, 51, 59, 60), (50, 48, 56, 58), (55, 54, 62, 63), (53, 52, 60, 61), (51, 50, 58, 59), (48, 49, 57, 56), (71, 70, 78, 79), (59, 58, 66, 67), (56, 57, 65, 64), (57, 63, 71, 65), (62, 61, 69, 70), (60, 59, 67, 68), (58, 56, 64, 66), (63, 62, 70, 71), (78, 77, 85, 86), (69, 68, 76, 77), (67, 66, 74, 75), (64, 65, 73, 72), (65, 71, 79, 73), (70, 69, 77, 78), (68, 67, 75, 76), (66, 64, 72, 74), (86, 85, 93, 94), (76, 75, 83, 84), (74, 72, 80, 82), (79, 78, 86, 87), (77, 76, 84, 85), (75, 74, 82, 83), (72, 73, 81, 80), (73, 79, 87, 81), (88, 89, 97, 96), (84, 83, 91, 92), (82, 80, 88, 90), (87, 86, 94, 95), (85, 84, 92, 93), (83, 82, 90, 91), (80, 81, 89, 88), (81, 87, 95, 89), (96, 97, 103, 102, 101, 100, 99, 98), (89, 95, 103, 97), (94, 93, 101, 102), (92, 91, 99, 100), (90, 88, 96, 98), (95, 94, 102, 103), (93, 92, 100, 101), (91, 90, 98, 99), (105, 104, 111, 110, 109, 108, 107, 106), (117, 118, 126, 125), (105, 106, 114, 112), (110, 111, 119, 118), (108, 109, 117, 116), (106, 107, 115, 114), (104, 105, 112, 113), (111, 104, 113, 119), (109, 110, 118, 117), (107, 108, 116, 115), (121, 120, 128, 129), (115, 116, 124, 123), (112, 114, 122, 120), (118, 119, 127, 126), (116, 117, 125, 124), (114, 115, 123, 122), (113, 112, 120, 121), (119, 113, 121, 127), (128, 130, 131, 132, 133, 134, 135, 129), (127, 121, 129, 135), (125, 126, 134, 133), (123, 124, 132, 131), (120, 122, 130, 128), (126, 127, 135, 134), (124, 125, 133, 132), (122, 123, 131, 130), (137, 136, 143, 142, 141, 140, 139, 138), (149, 150, 158, 157), (137, 138, 146, 144), (142, 143, 151, 150), (140, 141, 149, 148), (138, 139, 147, 146), (136, 137, 144, 145), (143, 136, 145, 151), (141, 142, 150, 149), (139, 140, 148, 147), (153, 152, 160, 161), (147, 148, 156, 155), (144, 146, 154, 152), (150, 151, 159, 158), (148, 149, 157, 156), (146, 147, 155, 154), (145, 144, 152, 153), (151, 145, 153, 159), (160, 162, 163, 164, 165, 166, 167, 161), (159, 153, 161, 167), (157, 158, 166, 165), (155, 156, 164, 163), (152, 154, 162, 160), (158, 159, 167, 166), (156, 157, 165, 164), (154, 155, 163, 162)])
me_circle_001.polygons.foreach_set('material_index', [0, 0, 0, 0, 0, 0, 0, 0, 0, 0, 0, 0, 0, 0, 0, 0, 0, 0, 0, 0, 0, 0, 0, 0, 0, 0, 2, 0, 0, 0, 0, 0, 0, 0, 2, 2, 2, 2, 2, 2, 2, 2, 1, 2, 2, 2, 2, 2, 2, 2, 1, 1, 1, 1, 1, 1, 1, 1, 1, 1, 1, 1, 1, 1, 1, 1, 1, 1, 1, 1, 1, 1, 1, 1, 1, 1, 1, 1, 1, 1, 1, 1, 1, 1, 1, 1, 1, 1, 1, 1, 1, 1, 1, 1, 1, 1, 1, 1, 1, 1, 1, 1, 1, 1, 1, 1, 1, 1, 1, 1, 1, 1, 1, 1, 1, 1, 1, 1, 1, 1, 1, 1, 1, 1, 1, 1, 1, 1, 1, 1, 1, 1, 1, 1, 1, 1, 1, 1, 1, 1, 1, 1, 1, 1, 1, 1, 1, 1, 1, 1])
_uv = me_circle_001.uv_layers.new(name='UVMap')
_uv.uv.foreach_set('vector', [0.0, 0.0, 0.0, 0.0, 0.0, 0.0, 0.0, 0.0, 0.0, 0.0, 0.0, 0.0, 0.0, 0.0, 0.0, 0.0, 0.0, 0.0, 0.0, 0.0, 0.0, 0.0, 0.0, 0.0, 0.0, 0.0, 0.0, 0.0, 0.0, 0.0, 0.0, 0.0, 0.0, 0.0, 0.0, 0.0, 0.0, 0.0, 0.0, 0.0, 0.0, 0.0, 0.0, 0.0, 0.0, 0.0, 0.0, 0.0, 0.0, 0.0, 0.0, 0.0, 0.0, 0.0, 0.0, 0.0, 0.0, 0.0, 0.0, 0.0, 0.0, 0.0, 0.0, 0.0, 0.0, 0.0, 0.0, 0.0, 0.0, 0.0, 0.0, 0.0, 0.0, 0.0, 0.0, 0.0, 0.0, 0.0, 0.0, 0.0, 0.0, 0.0, 0.0, 0.0, 0.0, 0.0, 0.0, 0.0, 0.0, 0.0, 0.0, 0.0, 0.0, 0.0, 0.0, 0.0, 0.0, 0.0, 0.0, 0.0, 0.0, 0.0, 0.0, 0.0, 0.0, 0.0, 0.0, 0.0, 0.0, 0.0, 0.0, 0.0, 0.0, 0.0, 0.0, 0.0, 0.0, 0.0, 0.0, 0.0, 0.0, 0.0, 0.0, 0.0, 0.0, 0.0, 0.0, 0.0, 0.0, 0.0, 0.0, 0.0, 0.0, 0.0, 0.0, 0.0, 0.0, 0.0, 0.0, 0.0, 0.0, 0.0, 0.0, 0.0, 0.0, 0.0, 0.0, 0.0, 0.0, 0.0, 0.0, 0.0, 0.0, 0.0, 0.0, 0.0, 0.0, 0.0, 0.0, 0.0, 0.0, 0.0, 0.0, 0.0, 0.0, 0.0, 0.0, 0.0, 0.0, 0.0, 0.0, 0.0, 0.0, 0.0, 0.0, 0.0, 0.0, 0.0, 0.0, 0.0, 0.0, 0.0, 0.0, 0.0, 0.0, 0.0, 0.0, 0.0, 0.0, 0.0, 0.0, 0.0, 0.0, 0.0, 0.0, 0.0, 0.0, 0.0, 0.0, 0.0, 0.0, 0.0, 0.0, 0.0, 0.0, 0.0, 0.0, 0.0, 0.0, 0.0, 0.0, 0.0, 0.0, 0.0, 0.0, 0.0, 0.0, 0.0, 0.0, 0.0, 0.0, 0.0, 0.0, 0.0, 0.0, 0.0, 0.0, 0.0, 0.0, 0.0, 0.0, 0.0, 0.0, 0.0, 0.0, 0.0, 0.0, 0.0, 0.0, 0.0, 0.0, 0.0, 0.0, 0.0, 0.0, 0.0, 0.0, 0.0, 0.0, 0.0, 0.0, 0.0, 0.0, 0.0, 0.0, 0.0, 0.0, 0.0, 0.0, 0.0, 0.0, 0.0, 0.0, 0.0, 0.0, 0.0, 0.0, 0.0, 0.0, 0.0, 0.0, 0.0, 0.0, 0.0, 0.0, 0.0, 0.0, 0.0, 0.0, 0.0, 0.0, 0.0, 0.0, 0.0, 0.0, 0.0, 0.0, 0.0, 0.0, 0.0, 0.0, 0.0, 0.0, 0.0, 0.0, 0.0, 0.0, 0.0, 0.0, 0.0, 0.0, 0.0, 0.0, 0.0, 0.0, 0.0, 0.0, 0.0, 0.0, 0.0, 0.0, 0.0, 0.0, 0.0, 0.0, 0.0, 0.0, 0.0, 0.0, 0.0, 0.0, 0.0, 0.0, 0.0, 0.0, 0.0, 0.0, 0.0, 0.0, 0.0, 0.0, 0.0, 0.0, 0.0, 0.0, 0.0, 0.0, 0.0, 0.0, 0.0, 0.0, 0.0, 0.0, 0.0, 0.0, 0.0, 0.0, 0.0, 0.0, 0.0, 0.0, 0.0, 0.0, 0.0, 0.0, 0.0, 0.0, 0.0, 0.0, 0.0, 0.0, 0.0, 0.0, 0.0, 0.0, 0.0, 0.0, 0.0, 0.0, 0.0, 0.0, 0.0, 0.0, 0.0, 0.0, 0.0, 0.0, 0.0, 0.0, 0.0, 0.0, 0.0, 0.0, 0.0, 0.0, 0.0, 0.0, 0.0, 0.0, 0.0, 0.0, 0.0, 0.0, 0.0, 0.0, 0.0, 0.0, 0.0, 0.0, 0.0, 0.0, 0.0, 0.0, 0.0, 0.0, 0.0, 0.0, 0.0, 0.0, 0.0, 0.0, 0.0, 0.0, 0.0, 0.0, 0.0, 0.0, 0.0, 0.0, 0.0, 0.0, 0.0, 0.0, 0.0, 0.0, 0.0, 0.0, 0.0, 0.0, 0.0, 0.0, 0.0, 0.0, 0.0, 0.0, 0.0, 0.0, 0.0, 0.0, 0.0, 0.0, 0.0, 0.0, 0.0, 0.0, 0.0, 0.0, 0.0, 0.0, 0.0, 0.0, 0.0, 0.0, 0.0, 0.0, 0.0, 0.0, 0.0, 0.0, 0.0, 0.0, 0.0, 0.0, 0.0, 0.0, 0.0, 0.0, 0.0, 0.0, 0.0, 0.0, 0.0, 0.0, 0.0, 0.0, 0.0, 0.0, 0.0, 0.0, 0.0, 0.0, 0.0, 0.0, 0.0, 0.0, 0.0, 0.0, 0.0, 0.0, 0.0, 0.0, 0.0, 0.0, 0.0, 0.0, 0.0, 0.0, 0.0, 0.0, 0.0, 0.0, 0.0, 0.0, 0.0, 0.0, 0.0, 0.0, 0.0, 0.0, 0.0, 0.0, 0.0, 0.0, 0.0, 0.0, 0.0, 0.0, 0.0, 0.0, 0.0, 0.0, 0.0, 0.0, 0.0, 0.0, 0.0, 0.0, 0.0, 0.0, 0.0, 0.0, 0.0, 0.0, 0.0, 0.0, 0.0, 0.0, 0.0, 0.0, 0.0, 0.0, 0.0, 0.0, 0.0, 0.0, 0.0, 0.0, 0.0, 0.0, 0.0, 0.0, 0.0, 0.0, 0.0, 0.0, 0.0, 0.0, 0.0, 0.0, 0.0, 0.0, 0.0, 0.0, 0.0, 0.0, 0.0, 0.0, 0.0, 0.0, 0.0, 0.0, 0.0, 0.0, 0.0, 0.0, 0.0, 0.0, 0.0, 0.0, 0.0, 0.0, 0.0, 0.0, 0.0, 0.0, 0.0, 0.0, 0.0, 0.0, 0.0, 0.0, 0.0, 0.0, 0.0, 0.0, 0.0, 0.0, 0.0, 0.0, 0.0, 0.0, 0.0, 0.0, 0.0, 0.0, 0.0, 0.0, 0.0, 0.0, 0.0, 0.0, 0.0, 0.0, 0.0, 0.0, 0.0, 0.0, 0.0, 0.0, 0.0, 0.0, 0.0, 0.0, 0.0, 0.0, 0.0, 0.0, 0.0, 0.0, 0.0, 0.0, 0.0, 0.0, 0.0, 0.0, 0.0, 0.0, 0.0, 0.0, 0.0, 0.0, 0.0, 0.0, 0.0, 0.0, 0.0, 0.0, 0.0, 0.0, 0.0, 0.0, 0.0, 0.0, 0.0, 0.0, 0.0, 0.0, 0.0, 0.0, 0.0, 0.0, 0.0, 0.0, 0.0, 0.0, 0.0, 0.0, 0.0, 0.0, 0.0, 0.0, 0.0, 0.0, 0.0, 0.0, 0.0, 0.0, 0.0, 0.0, 0.0, 0.0, 0.0, 0.0, 0.0, 0.0, 0.0, 0.0, 0.0, 0.0, 0.0, 0.0, 0.0, 0.0, 0.0, 0.0, 0.0, 0.0, 0.0, 0.0, 0.0, 0.0, 0.0, 0.0, 0.0, 0.0, 0.0, 0.0, 0.0, 0.0, 0.0, 0.0, 0.0, 0.0, 0.0, 0.0, 0.0, 0.0, 0.0, 0.0, 0.0, 0.0, 0.0, 0.0, 0.0, 0.0, 0.0, 0.0, 0.0, 0.0, 0.0, 0.0, 0.0, 0.0, 0.0, 0.0, 0.0, 0.0, 0.0, 0.0, 0.0, 0.0, 0.0, 0.0, 0.0, 0.0, 0.0, 0.0, 0.0, 0.0, 0.0, 0.0, 0.0, 0.0, 0.0, 0.0, 0.0, 0.0, 0.0, 0.0, 0.0, 0.0, 0.0, 0.0, 0.0, 0.0, 0.0, 0.0, 0.0, 0.0, 0.0, 0.0, 0.0, 0.0, 0.0, 0.0, 0.0, 0.0, 0.0, 0.0, 0.0, 0.0, 0.0, 0.0, 0.0, 0.0, 0.0, 0.0, 0.0, 0.0, 0.0, 0.0, 0.0, 0.0, 0.0, 0.0, 0.0, 0.0, 0.0, 0.0, 0.0, 0.0, 0.0, 0.0, 0.0, 0.0, 0.0, 0.0, 0.0, 0.0, 0.0, 0.0, 0.0, 0.0, 0.0, 0.0, 0.0, 0.0, 0.0, 0.0, 0.0, 0.0, 0.0, 0.0, 0.0, 0.0, 0.0, 0.0, 0.0, 0.0, 0.0, 0.0, 0.0, 0.0, 0.0, 0.0, 0.0, 0.0, 0.0, 0.0, 0.0, 0.0, 0.0, 0.0, 0.0, 0.0, 0.0, 0.0, 0.0, 0.0, 0.0, 0.0, 0.0, 0.0, 0.0, 0.0, 0.0, 0.0, 0.0, 0.0, 0.0, 0.0, 0.0, 0.0, 0.0, 0.0, 0.0, 0.0, 0.0, 0.0, 0.0, 0.0, 0.0, 0.0, 0.0, 0.0, 0.0, 0.0, 0.0, 0.0, 0.0, 0.0, 0.0, 0.0, 0.0, 0.0, 0.0, 0.0, 0.0, 0.0, 0.0, 0.0, 0.0, 0.0, 0.0, 0.0, 0.0, 0.0, 0.0, 0.0, 0.0, 0.0, 0.0, 0.0, 0.0, 0.0, 0.0, 0.0, 0.0, 0.0, 0.0, 0.0, 0.0, 0.0, 0.0, 0.0, 0.0, 0.0, 0.0, 0.0, 0.0, 0.0, 0.0, 0.0, 0.0, 0.0, 0.0, 0.0, 0.0, 0.0, 0.0, 0.0, 0.0, 0.0, 0.0, 0.0, 0.0, 0.0, 0.0, 0.0, 0.0, 0.0, 0.0, 0.0, 0.0, 0.0, 0.0, 0.0, 0.0, 0.0, 0.0, 0.0, 0.0, 0.0, 0.0, 0.0, 0.0, 0.0, 0.0, 0.0, 0.0, 0.0, 0.0, 0.0, 0.0, 0.0, 0.0, 0.0, 0.0, 0.0, 0.0, 0.0, 0.0, 0.0, 0.0, 0.0, 0.0, 0.0, 0.0, 0.0, 0.0, 0.0, 0.0, 0.0, 0.0, 0.0, 0.0, 0.0, 0.0, 0.0, 0.0, 0.0, 0.0, 0.0, 0.0, 0.0, 0.0, 0.0, 0.0, 0.0, 0.0, 0.0, 0.0, 0.0, 0.0, 0.0, 0.0, 0.0, 0.0, 0.0, 0.0, 0.0, 0.0, 0.0, 0.0, 0.0, 0.0, 0.0, 0.0, 0.0, 0.0, 0.0, 0.0, 0.0, 0.0, 0.0, 0.0, 0.0, 0.0, 0.0, 0.0, 0.0, 0.0, 0.0, 0.0, 0.0, 0.0, 0.0, 0.0, 0.0, 0.0, 0.0, 0.0, 0.0, 0.0, 0.0, 0.0, 0.0, 0.0, 0.0, 0.0, 0.0, 0.0, 0.0, 0.0, 0.0, 0.0, 0.0, 0.0, 0.0, 0.0, 0.0, 0.0, 0.0, 0.0, 0.0, 0.0, 0.0, 0.0, 0.0, 0.0, 0.0, 0.0, 0.0, 0.0, 0.0, 0.0, 0.0, 0.0, 0.0, 0.0, 0.0, 0.0, 0.0, 0.0, 0.0, 0.0, 0.0, 0.0, 0.0, 0.0, 0.0, 0.0, 0.0, 0.0, 0.0, 0.0, 0.0, 0.0, 0.0, 0.0, 0.0, 0.0, 0.0, 0.0, 0.0, 0.0, 0.0, 0.0, 0.0, 0.0, 0.0, 0.0, 0.0, 0.0, 0.0, 0.0, 0.0, 0.0, 0.0, 0.0, 0.0, 0.0, 0.0, 0.0, 0.0, 0.0, 0.0, 0.0, 0.0, 0.0, 0.0, 0.0, 0.0, 0.0, 0.0, 0.0, 0.0, 0.0, 0.0, 0.0, 0.0, 0.0, 0.0, 0.0, 0.0, 0.0, 0.0, 0.0, 0.0, 0.0, 0.0, 0.0, 0.0, 0.0, 0.0, 0.0, 0.0, 0.0, 0.0, 0.0, 0.0, 0.0, 0.0, 0.0, 0.0, 0.0, 0.0, 0.0, 0.0, 0.0, 0.0, 0.0, 0.0, 0.0, 0.0, 0.0, 0.0, 0.0, 0.0, 0.0, 0.0, 0.0, 0.0, 0.0, 0.0, 0.0, 0.0, 0.0, 0.0, 0.0, 0.0, 0.0, 0.0, 0.0, 0.0, 0.0, 0.0, 0.0, 0.0, 0.0, 0.0, 0.0, 0.0, 0.0, 0.0, 0.0, 0.0, 0.0, 0.0, 0.0, 0.0, 0.0, 0.0, 0.0, 0.0, 0.0, 0.0, 0.0, 0.0, 0.0, 0.0, 0.0, 0.0, 0.0, 0.0, 0.0, 0.0, 0.0, 0.0, 0.0, 0.0, 0.0, 0.0, 0.0, 0.0, 0.0, 0.0, 0.0, 0.0, 0.0, 0.0, 0.0, 0.0, 0.0, 0.0, 0.0, 0.0, 0.0])
me_circle_001.materials.append(mat_silver)
me_circle_001.materials.append(mat_gold)
me_circle_001.materials.append(mat_wood)
me_circle_001.update()
arm_armature = bpy.data.armatures.new('Armature')  # bones are not reproduced

# ---- objects
ob_light = bpy.data.objects.new('Light', light_light)
ob_camera = bpy.data.objects.new('Camera', cam_camera)
ob_body = bpy.data.objects.new('Body', me_icosphere_001)
ob_leg_r = bpy.data.objects.new('Leg.R', me_icosphere_002)
ob_eye_r = bpy.data.objects.new('Eye.R', me_icosphere_004)
ob_leg_l = bpy.data.objects.new('Leg.L', me_icosphere_005)
ob_eye_l = bpy.data.objects.new('Eye.L', me_icosphere_006)
ob_armature = bpy.data.objects.new('Armature', arm_armature)
ob_spear = bpy.data.objects.new('Spear', me_circle_001)

# ---- transforms, parenting, visibility, modifiers, constraints
ob_light.location = (4.076, 1.005, 5.904)
ob_light.rotation_euler = (0.6503, 0.05522, 1.866)
ob_light.lock_rotations_4d = False
ob_light.empty_display_type = 'ARROWS'
ob_light.color = (0.0, 0.0, 0.0, 0.0)
ob_light.lineart.crease_threshold = 0.0
ob_camera.location = (7.359, -6.926, 4.958)
ob_camera.rotation_euler = (1.109, 0.0, 0.8149)
ob_camera.lock_rotations_4d = False
ob_camera.empty_display_type = 'ARROWS'
ob_camera.color = (0.0, 0.0, 0.0, 0.0)
ob_camera.display_type = 'WIRE'
ob_camera.lineart.crease_threshold = 0.0
ob_body.parent = ob_armature
ob_body.location = (0.0, 0.0, 0.0)
_vg = ob_body.vertex_groups.new(name='Spine')
_vg.add([0, 1, 2, 3, 4, 5, 6, 7, 8, 9, 10, 11, 12, 13, 14, 15, 16, 17, 18, 19, 20, 21, 22, 23, 24, 25, 26, 27, 28, 29, 30, 31, 32, 33, 34, 35, 36, 37, 38, 39, 40, 41, 42, 43, 44, 45, 46, 47, 48, 49, 50, 51, 52, 53, 54, 55, 56, 57, 58, 59, 60, 61, 62, 63, 64, 65, 66, 67, 68, 69, 70, 71, 72, 73, 74, 75, 76, 77, 78, 79, 80, 81, 82, 83, 84, 85, 86, 87, 88, 89, 90, 91, 92, 93, 94, 95, 96, 97, 98, 99, 100, 101, 102, 103, 104, 105, 106, 107, 108, 109, 110, 111, 112, 113, 114, 115, 116, 117, 118, 119, 120, 121, 122, 123, 124, 125, 126, 127, 128, 129, 130, 131, 132, 133, 134, 135, 136, 137, 138, 139, 140, 141, 142, 143, 144, 145, 146, 147, 148, 149, 150, 151, 152, 153, 154, 155, 156, 157, 158, 159, 160, 161, 162, 163, 164, 165, 166, 167, 168, 169, 170, 171, 172, 173, 174, 175, 176, 177, 178, 179, 180, 181, 182, 183, 184, 185, 186, 187, 188, 189, 190, 191, 192, 193, 194, 195, 196, 197, 198, 199, 200, 201, 202, 203, 204, 205, 206, 207, 208, 209, 210, 211, 212, 213, 214, 215, 216, 217, 218, 219, 220, 221, 222, 223, 224, 225, 226, 227, 228, 229, 230, 231, 232, 233, 234, 235, 236, 237, 238, 239, 240, 241, 242, 243, 244, 245, 246, 247, 248, 249, 250, 251, 252, 253, 254, 255, 256, 257, 258, 259, 260, 261, 262, 263, 264, 265, 266, 267, 268, 269, 270, 271, 272, 273, 274, 275, 276, 277, 278, 279, 280, 281, 282, 283, 284, 285, 286, 287, 288, 289, 290, 291, 292, 293, 294, 295, 296, 297, 298, 299, 300, 301, 302, 303, 304, 305, 306, 307, 308, 309, 310, 311, 312, 313, 314, 315, 316, 317, 318, 319, 320, 321, 322, 323, 324, 325, 326, 327, 328, 329, 330, 331, 332, 333, 334, 335, 336, 337, 338, 339, 340, 341, 342, 343, 344, 345, 346, 347, 348, 349, 350, 351, 352, 353, 354, 355, 356, 357, 358, 359, 360, 361, 362, 363, 364, 365, 366, 367, 368, 369, 370, 371, 372, 373, 374, 375, 376, 377, 378, 379, 380, 381, 382, 383, 384, 385, 386, 387, 388, 389, 390, 391, 392, 393], 1.0, 'REPLACE')
_vg = ob_body.vertex_groups.new(name='Leg.L')
_vg = ob_body.vertex_groups.new(name='Leg.R')
_m = ob_body.modifiers.new('Armature', 'ARMATURE')
_m.object = ob_armature
ob_leg_r.parent = ob_armature
ob_leg_r.location = (0.0, 0.0, 0.0)
_vg = ob_leg_r.vertex_groups.new(name='Spine')
_vg = ob_leg_r.vertex_groups.new(name='Leg.L')
_vg = ob_leg_r.vertex_groups.new(name='Leg.R')
_vg.add([0, 1, 2, 3, 4, 5, 6, 7, 8, 9, 10, 11], 1.0, 'REPLACE')
_m = ob_leg_r.modifiers.new('Armature', 'ARMATURE')
_m.object = ob_armature
ob_eye_r.parent = ob_armature
ob_eye_r.location = (0.0, 0.0, 0.0)
_vg = ob_eye_r.vertex_groups.new(name='Spine')
_vg.add([0, 1, 2, 3, 4, 5, 6, 7, 8, 9, 10, 11, 12, 13, 14, 15, 16, 17, 18, 19, 20, 21, 22, 23, 24, 25, 26, 27, 28, 29, 30, 31, 32, 33, 34, 35, 36, 37, 38, 39, 40, 41], 1.0, 'REPLACE')
_vg = ob_eye_r.vertex_groups.new(name='Leg.L')
_vg = ob_eye_r.vertex_groups.new(name='Leg.R')
_m = ob_eye_r.modifiers.new('Armature', 'ARMATURE')
_m.object = ob_armature
ob_leg_l.parent = ob_armature
ob_leg_l.location = (0.0, 0.0, 0.0)
_vg = ob_leg_l.vertex_groups.new(name='Spine')
_vg = ob_leg_l.vertex_groups.new(name='Leg.L')
_vg.add([0, 1, 2, 3, 4, 5, 6, 7, 8, 9, 10, 11], 1.0, 'REPLACE')
_vg = ob_leg_l.vertex_groups.new(name='Leg.R')
_m = ob_leg_l.modifiers.new('Armature', 'ARMATURE')
_m.object = ob_armature
ob_eye_l.parent = ob_armature
ob_eye_l.location = (0.0, 0.0, 0.0)
_vg = ob_eye_l.vertex_groups.new(name='Spine')
_vg.add([0, 1, 2, 3, 4, 5, 6, 7, 8, 9, 10, 11, 12, 13, 14, 15, 16, 17, 18, 19, 20, 21, 22, 23, 24, 25, 26, 27, 28, 29, 30, 31, 32, 33, 34, 35, 36, 37, 38, 39, 40, 41], 1.0, 'REPLACE')
_vg = ob_eye_l.vertex_groups.new(name='Leg.L')
_vg = ob_eye_l.vertex_groups.new(name='Leg.R')
_m = ob_eye_l.modifiers.new('Armature', 'ARMATURE')
_m.object = ob_armature
ob_armature.location = (0.0, 0.0, 0.0)
ob_armature.show_in_front = True
ob_spear.parent = ob_armature
ob_spear.location = (0.9578, -3.741, 1.305)
ob_spear.rotation_euler = (1.571, -0.0, 0.0)
ob_spear.scale = (0.08396, 0.08396, 0.4135)
_vg = ob_spear.vertex_groups.new(name='Spine')
_vg = ob_spear.vertex_groups.new(name='Leg.L')
_vg = ob_spear.vertex_groups.new(name='Leg.R')
_vg = ob_spear.vertex_groups.new(name='Spear')
_vg.add([0, 1, 2, 3, 4, 5, 6, 7, 8, 9, 10, 11, 12, 13, 14, 15, 16, 17, 18, 19, 20, 21, 22, 23, 24, 25, 26, 27, 28, 29, 30, 31, 32, 33, 34, 35, 36, 37, 38, 39, 40, 41, 42, 43, 44, 45, 46, 47, 48, 49, 50, 51, 52, 53, 54, 55, 56, 57, 58, 59, 60, 61, 62, 63, 64, 65, 66, 67, 68, 69, 70, 71, 72, 73, 74, 75, 76, 77, 78, 79, 80, 81, 82, 83, 84, 85, 86, 87, 88, 89, 90, 91, 92, 93, 94, 95, 96, 97, 98, 99, 100, 101, 102, 103, 104, 105, 106, 107, 108, 109, 110, 111, 112, 113, 114, 115, 116, 117, 118, 119, 120, 121, 122, 123, 124, 125, 126, 127, 128, 129, 130, 131, 132, 133, 134, 135, 136, 137, 138, 139, 140, 141, 142, 143, 144, 145, 146, 147, 148, 149, 150, 151, 152, 153, 154, 155, 156, 157, 158, 159, 160, 161, 162, 163, 164, 165, 166, 167], 1.0, 'REPLACE')
_m = ob_spear.modifiers.new('Armature', 'ARMATURE')
_m.object = ob_armature

# ---- collection membership
col_collection.objects.link(ob_light)
col_collection.objects.link(ob_camera)
col_collection.objects.link(ob_body)
col_collection.objects.link(ob_leg_r)
col_collection.objects.link(ob_eye_r)
col_collection.objects.link(ob_leg_l)
col_collection.objects.link(ob_eye_l)
col_collection.objects.link(ob_armature)
col_collection.objects.link(ob_spear)

# ---- scene / render settings (as saved in the file)
scene.camera = ob_camera
scene.frame_start = 1; scene.frame_end = 29; scene.frame_set(25)
scene.render.engine = 'BLENDER_EEVEE_NEXT'
scene.cycles.sampling_pattern = 'TABULATED_SOBOL'
scene.cycles.use_light_tree = False
scene.view_settings.view_transform = 'Filmic'
bpy.context.view_layer.update()
